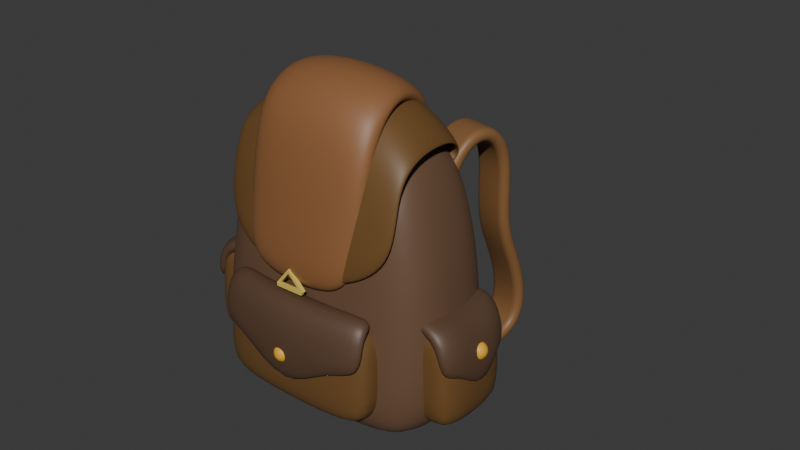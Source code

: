 # Source: 6_.blend_1_.blend  (saved by Blender 4.3.34; exported with 4.5.12 LTS)
import bpy
from mathutils import Matrix  # noqa: F401  (used for matrix-valued properties, if any)

bpy.ops.wm.read_factory_settings(use_empty=True)
scene = bpy.context.scene
scene.name = 'Scene'

# ---- collections
col_collection = bpy.data.collections.new('Collection'); scene.collection.children.link(col_collection)

# ---- materials (node trees are filled in below, after node groups)
mat_material_006 = bpy.data.materials.new('Material.006')
mat_material_008 = bpy.data.materials.new('Material.008')
mat_material = bpy.data.materials.new('Material')
mat_material.alpha_threshold = 0.0
mat_material.roughness = 0.5
mat_material.line_color = (0.0, 0.0, 0.0, 1.0)
mat_material_012 = bpy.data.materials.new('Material.012')
mat_material_003 = bpy.data.materials.new('Material.003')
mat_material_001 = bpy.data.materials.new('Material.001')
mat_material_014 = bpy.data.materials.new('Material.014')
mat_material_013 = bpy.data.materials.new('Material.013')
mat_material_015 = bpy.data.materials.new('Material.015')
mat_material_016 = bpy.data.materials.new('Material.016')
mat_material_017 = bpy.data.materials.new('Material.017')
mat_material_011 = bpy.data.materials.new('Material.011')
mat_material_010 = bpy.data.materials.new('Material.010')

# ---- material node trees
mat_material_006.use_nodes = True; mat_material_006.node_tree.nodes.clear()
_N = mat_material_006.node_tree.nodes; _L = mat_material_006.node_tree.links
n0 = _N.new('ShaderNodeBsdfPrincipled'); n0.name = 'Principled BSDF'; n0.location = (10, 300)
n0.inputs[0].default_value = (0.1456, 0.07781, 0.04354, 1.0)
n1 = _N.new('ShaderNodeOutputMaterial'); n1.name = 'Material Output'; n1.location = (300, 300)
_L.new(n0.outputs[0], n1.inputs[0])
n1.is_active_output = True
mat_material_008.use_nodes = True; mat_material_008.node_tree.nodes.clear()
_N = mat_material_008.node_tree.nodes; _L = mat_material_008.node_tree.links
n0 = _N.new('ShaderNodeBsdfPrincipled'); n0.name = 'Principled BSDF'; n0.location = (10, 300)
n0.inputs[0].default_value = (0.16, 0.07949, 0.024, 1.0)
n1 = _N.new('ShaderNodeOutputMaterial'); n1.name = 'Material Output'; n1.location = (300, 300)
_L.new(n0.outputs[0], n1.inputs[0])
n1.is_active_output = True
mat_material.use_nodes = True; mat_material.node_tree.nodes.clear()
_N = mat_material.node_tree.nodes; _L = mat_material.node_tree.links
n0 = _N.new('ShaderNodeOutputMaterial'); n0.name = 'Material Output'; n0.location = (300, 300)
n1 = _N.new('ShaderNodeBsdfPrincipled'); n1.name = 'Principled BSDF'; n1.location = (10, 300)
n1.inputs[0].default_value = (0.1601, 0.07993, 0.02408, 1.0)
n1.inputs[3].default_value = 1.45
_L.new(n1.outputs[0], n0.inputs[0])
n0.is_active_output = True
mat_material_012.use_nodes = True; mat_material_012.node_tree.nodes.clear()
_N = mat_material_012.node_tree.nodes; _L = mat_material_012.node_tree.links
n0 = _N.new('ShaderNodeBsdfPrincipled'); n0.name = 'Principled BSDF'; n0.location = (10, 300)
n0.inputs[0].default_value = (0.107, 0.05783, 0.03296, 1.0)
n1 = _N.new('ShaderNodeOutputMaterial'); n1.name = 'Material Output'; n1.location = (300, 300)
_L.new(n0.outputs[0], n1.inputs[0])
n1.is_active_output = True
mat_material_003.use_nodes = True; mat_material_003.node_tree.nodes.clear()
_N = mat_material_003.node_tree.nodes; _L = mat_material_003.node_tree.links
n0 = _N.new('ShaderNodeBsdfPrincipled'); n0.name = 'Principled BSDF'; n0.location = (10, 300)
n0.inputs[0].default_value = (0.107, 0.05783, 0.03296, 1.0)
n1 = _N.new('ShaderNodeOutputMaterial'); n1.name = 'Material Output'; n1.location = (300, 300)
_L.new(n0.outputs[0], n1.inputs[0])
n1.is_active_output = True
mat_material_001.use_nodes = True; mat_material_001.node_tree.nodes.clear()
_N = mat_material_001.node_tree.nodes; _L = mat_material_001.node_tree.links
n0 = _N.new('ShaderNodeBsdfPrincipled'); n0.name = 'Principled BSDF'; n0.location = (10, 300)
n0.inputs[0].default_value = (0.2774, 0.1215, 0.04501, 1.0)
n1 = _N.new('ShaderNodeOutputMaterial'); n1.name = 'Material Output'; n1.location = (300, 300)
_L.new(n0.outputs[0], n1.inputs[0])
n1.is_active_output = True
mat_material_014.use_nodes = True; mat_material_014.node_tree.nodes.clear()
_N = mat_material_014.node_tree.nodes; _L = mat_material_014.node_tree.links
n0 = _N.new('ShaderNodeBsdfPrincipled'); n0.name = 'Principled BSDF'; n0.location = (10, 300)
n0.inputs[0].default_value = (0.836, 0.4419, 0.03177, 1.0)
n1 = _N.new('ShaderNodeOutputMaterial'); n1.name = 'Material Output'; n1.location = (300, 300)
_L.new(n0.outputs[0], n1.inputs[0])
n1.is_active_output = True
mat_material_013.use_nodes = True; mat_material_013.node_tree.nodes.clear()
_N = mat_material_013.node_tree.nodes; _L = mat_material_013.node_tree.links
n0 = _N.new('ShaderNodeBsdfPrincipled'); n0.name = 'Principled BSDF'; n0.location = (10, 300)
n0.inputs[0].default_value = (0.8359, 0.4398, 0.03142, 1.0)
n1 = _N.new('ShaderNodeOutputMaterial'); n1.name = 'Material Output'; n1.location = (300, 300)
_L.new(n0.outputs[0], n1.inputs[0])
n1.is_active_output = True
mat_material_015.use_nodes = True; mat_material_015.node_tree.nodes.clear()
_N = mat_material_015.node_tree.nodes; _L = mat_material_015.node_tree.links
n0 = _N.new('ShaderNodeBsdfPrincipled'); n0.name = 'Principled BSDF'; n0.location = (10, 300)
n0.inputs[0].default_value = (0.7241, 0.5581, 0.1125, 1.0)
n1 = _N.new('ShaderNodeOutputMaterial'); n1.name = 'Material Output'; n1.location = (300, 300)
_L.new(n0.outputs[0], n1.inputs[0])
n1.is_active_output = True
mat_material_016.use_nodes = True; mat_material_016.node_tree.nodes.clear()
_N = mat_material_016.node_tree.nodes; _L = mat_material_016.node_tree.links
n0 = _N.new('ShaderNodeBsdfPrincipled'); n0.name = 'Principled BSDF'; n0.location = (10, 300)
n0.inputs[0].default_value = (0.724, 0.5564, 0.1122, 1.0)
n1 = _N.new('ShaderNodeOutputMaterial'); n1.name = 'Material Output'; n1.location = (300, 300)
_L.new(n0.outputs[0], n1.inputs[0])
n1.is_active_output = True
mat_material_017.use_nodes = True; mat_material_017.node_tree.nodes.clear()
_N = mat_material_017.node_tree.nodes; _L = mat_material_017.node_tree.links
n0 = _N.new('ShaderNodeBsdfPrincipled'); n0.name = 'Principled BSDF'; n0.location = (10, 300)
n0.inputs[0].default_value = (0.724, 0.5564, 0.1122, 1.0)
n1 = _N.new('ShaderNodeOutputMaterial'); n1.name = 'Material Output'; n1.location = (300, 300)
_L.new(n0.outputs[0], n1.inputs[0])
n1.is_active_output = True
mat_material_011.use_nodes = True; mat_material_011.node_tree.nodes.clear()
_N = mat_material_011.node_tree.nodes; _L = mat_material_011.node_tree.links
n0 = _N.new('ShaderNodeBsdfPrincipled'); n0.name = 'Principled BSDF'; n0.location = (10, 300)
n0.inputs[0].default_value = (0.237, 0.1147, 0.04219, 1.0)
n1 = _N.new('ShaderNodeOutputMaterial'); n1.name = 'Material Output'; n1.location = (300, 300)
_L.new(n0.outputs[0], n1.inputs[0])
n1.is_active_output = True
mat_material_010.use_nodes = True; mat_material_010.node_tree.nodes.clear()
_N = mat_material_010.node_tree.nodes; _L = mat_material_010.node_tree.links
n0 = _N.new('ShaderNodeBsdfPrincipled'); n0.name = 'Principled BSDF'; n0.location = (10, 300)
n0.inputs[0].default_value = (0.2372, 0.1146, 0.04219, 1.0)
n1 = _N.new('ShaderNodeOutputMaterial'); n1.name = 'Material Output'; n1.location = (300, 300)
_L.new(n0.outputs[0], n1.inputs[0])
n1.is_active_output = True

# ---- world
world_world = bpy.data.worlds.new('World'); scene.world = world_world
world_world.use_nodes = True; world_world.node_tree.nodes.clear()
_N = world_world.node_tree.nodes; _L = world_world.node_tree.links
n0 = _N.new('ShaderNodeOutputWorld'); n0.name = 'World Output'; n0.location = (300, 300)
n1 = _N.new('ShaderNodeBackground'); n1.name = 'Background'; n1.location = (10, 300)
n1.inputs[0].default_value = (0.05088, 0.05088, 0.05088, 1.0)
_L.new(n1.outputs[0], n0.inputs[0])
n0.is_active_output = True
world_world.color = (0.05088, 0.05088, 0.05088)
world_world.sun_shadow_jitter_overblur = 0.0

# ---- meshes
me_cube = bpy.data.meshes.new('Cube')
me_cube.from_pydata([(0.6502, 0.4235, 0.6952), (0.752, 0.4141, -0.9884), (0.6502, -0.2923, 0.6952), (0.752, -0.4141, -0.9884), (-0.6462, 0.4235, 0.6952), (-0.748, 0.4141, -0.9884), (-0.6462, -0.2923, 0.6952), (-0.748, -0.4141, -0.9884), (0.005249, 0.4601, -1.026), (0.004838, -0.318, 0.8444), (0.005249, -0.4601, -1.026), (0.004838, 0.4639, 0.8444), (0.8086, 0.4603, -0.4244), (-0.8059, -0.4311, -0.4244), (0.8086, -0.4311, -0.4244), (-0.8059, 0.4603, -0.4244), (0.005167, 0.5495, -0.4244), (0.005167, -0.5203, -0.4244), (-0.832, 9.313e-10, -1.026), (0.7095, 0.07292, 0.8444), (-0.7065, 0.07292, 0.8444), (0.8346, -1.397e-09, -1.026), (0.005249, -1.397e-09, -1.102), (0.004756, 0.08751, 1.143), (0.9688, 0.01458, -0.4244), (-0.9686, 0.01458, -0.4244), (-0.8176, -0.2586, -1.02), (-0.4645, 0.4523, -1.02), (0.8172, 0.4523, -0.8323), (-0.7437, -0.3687, 0.2191), (0.8172, -0.4486, -0.8323), (-0.8144, 0.4523, -0.8323), (-0.3941, -0.3137, 0.8188), (0.6994, -0.148, 0.8188), (0.4722, -0.4523, -1.02), (-0.6963, 0.2913, 0.8188), (0.4014, 0.457, 0.8188), (0.8205, 0.2586, -1.02), (0.4722, 0.4523, -1.02), (0.4014, -0.3137, 0.8188), (-0.4645, -0.4523, -1.02), (-0.3941, 0.457, 0.8188), (0.005239, 0.5403, -0.8372), (0.005249, -0.2646, -1.093), (0.005239, -0.5367, -0.8372), (0.004766, -0.1313, 1.105), (0.7467, 0.4543, 0.2191), (-0.8144, -0.4486, -0.8323), (0.7467, -0.3687, 0.2191), (-0.7437, 0.4543, 0.2191), (0.005003, 0.5347, 0.2384), (0.005003, -0.4472, 0.2384), (0.4679, -0.5091, -0.4244), (-0.4604, 0.5383, -0.4244), (0.4679, 0.5383, -0.4244), (0.9487, -0.2417, -0.4244), (-0.9482, 0.2709, -0.4244), (-0.4604, -0.5091, -0.4244), (-0.8176, 0.2586, -1.02), (0.6994, 0.2913, 0.8188), (-0.6963, -0.148, 0.8188), (0.8205, -0.2586, -1.02), (0.005249, 0.2646, -1.093), (0.004766, 0.3027, 1.105), (0.9487, 0.2709, -0.4244), (-0.9482, -0.2417, -0.4244), (-0.9751, 0.001823, -0.8372), (0.9754, 0.001823, -0.8372), (0.3966, 0.08568, 1.105), (-0.4754, -1.397e-09, -1.093), (0.8895, 0.04375, 0.2384), (0.4829, -1.397e-09, -1.093), (-0.8887, 0.04375, 0.2384), (-0.3895, 0.08568, 1.105), (-0.3889, -0.1328, 1.069), (-0.4287, -0.4376, 0.2336), (-0.8708, 0.2823, 0.2336), (0.4803, -0.2631, -1.084), (0.8718, -0.1952, 0.2336), (0.4361, 0.5246, 0.2336), (-0.4287, 0.5246, 0.2336), (-0.4727, -0.2631, -1.084), (0.4361, -0.4376, 0.2336), (0.3961, -0.1328, 1.069), (0.4784, -0.5256, -0.836), (-0.4708, 0.5293, -0.836), (0.4784, 0.5293, -0.836), (0.9556, -0.2602, -0.836), (-0.9549, 0.2639, -0.836), (-0.4708, -0.5256, -0.836), (-0.9549, -0.2602, -0.836), (0.9556, 0.2639, -0.836), (0.3961, 0.3006, 1.069), (-0.4727, 0.2631, -1.084), (0.8718, 0.2823, 0.2336), (0.4803, 0.2631, -1.084), (-0.8708, -0.1952, 0.2336), (-0.3889, 0.3006, 1.069), (-0.7752, -0.4003, -0.1071), (0.7781, 0.4573, -0.1071), (0.7781, -0.4003, -0.1071), (-0.7752, 0.4573, -0.1071), (0.005086, 0.5422, -0.0976), (0.005086, -0.4842, -0.0976), (0.9297, 0.02897, -0.0976), (-0.9292, 0.02897, -0.0976), (-0.4448, -0.4739, -0.09998), (-0.91, 0.2765, -0.09998), (0.9108, -0.2188, -0.09998), (0.4522, 0.5316, -0.09998), (-0.4448, 0.5316, -0.09998), (0.4522, -0.4739, -0.09998), (0.9108, 0.2765, -0.09998), (-0.91, -0.2188, -0.09998)], [], [(23, 73, 74, 45), (73, 20, 60, 74), (74, 60, 6, 32), (45, 74, 32, 9), (103, 51, 75, 106), (51, 9, 32, 75), (75, 32, 6, 29), (106, 75, 29, 98), (105, 72, 76, 107), (72, 20, 35, 76), (76, 35, 4, 49), (107, 76, 49, 101), (22, 71, 77, 43), (71, 21, 61, 77), (77, 61, 3, 34), (43, 77, 34, 10), (104, 70, 78, 108), (70, 19, 33, 78), (78, 33, 2, 48), (108, 78, 48, 100), (102, 50, 79, 109), (50, 11, 36, 79), (79, 36, 0, 46), (109, 79, 46, 99), (101, 49, 80, 110), (49, 4, 41, 80), (80, 41, 11, 50), (110, 80, 50, 102), (18, 69, 81, 26), (69, 22, 43, 81), (81, 43, 10, 40), (26, 81, 40, 7), (100, 48, 82, 111), (48, 2, 39, 82), (82, 39, 9, 51), (111, 82, 51, 103), (19, 68, 83, 33), (68, 23, 45, 83), (83, 45, 9, 39), (33, 83, 39, 2), (3, 30, 84, 34), (30, 14, 52, 84), (84, 52, 17, 44), (34, 84, 44, 10), (5, 31, 85, 27), (31, 15, 53, 85), (85, 53, 16, 42), (27, 85, 42, 8), (8, 42, 86, 38), (42, 16, 54, 86), (86, 54, 12, 28), (38, 86, 28, 1), (21, 67, 87, 61), (67, 24, 55, 87), (87, 55, 14, 30), (61, 87, 30, 3), (18, 66, 88, 58), (66, 25, 56, 88), (88, 56, 15, 31), (58, 88, 31, 5), (10, 44, 89, 40), (44, 17, 57, 89), (89, 57, 13, 47), (40, 89, 47, 7), (7, 47, 90, 26), (47, 13, 65, 90), (90, 65, 25, 66), (26, 90, 66, 18), (1, 28, 91, 37), (28, 12, 64, 91), (91, 64, 24, 67), (37, 91, 67, 21), (0, 36, 92, 59), (36, 11, 63, 92), (92, 63, 23, 68), (59, 92, 68, 19), (5, 27, 93, 58), (27, 8, 62, 93), (93, 62, 22, 69), (58, 93, 69, 18), (99, 46, 94, 112), (46, 0, 59, 94), (94, 59, 19, 70), (112, 94, 70, 104), (8, 38, 95, 62), (38, 1, 37, 95), (95, 37, 21, 71), (62, 95, 71, 22), (98, 29, 96, 113), (29, 6, 60, 96), (96, 60, 20, 72), (113, 96, 72, 105), (11, 41, 97, 63), (41, 4, 35, 97), (97, 35, 20, 73), (63, 97, 73, 23), (65, 113, 105, 25), (13, 98, 113, 65), (64, 112, 104, 24), (12, 99, 112, 64), (52, 111, 103, 17), (14, 100, 111, 52), (53, 110, 102, 16), (15, 101, 110, 53), (54, 109, 99, 12), (16, 102, 109, 54), (55, 108, 100, 14), (24, 104, 108, 55), (56, 107, 101, 15), (25, 105, 107, 56), (57, 106, 98, 13), (17, 103, 106, 57)])
me_cube.polygons.foreach_set('use_smooth', [True] * 112)
_uv = me_cube.uv_layers.new(name='UVMap')
_uv.uv.foreach_set('vector', [0.7493, 0.625, 0.812, 0.625, 0.812, 0.6875, 0.7493, 0.6875, 0.812, 0.625, 0.875, 0.625, 0.875, 0.6875, 0.812, 0.6875, 0.812, 0.6875, 0.875, 0.6875, 0.875, 0.75, 0.812, 0.75, 0.7493, 0.6875, 0.812, 0.6875, 0.812, 0.75, 0.749, 0.75, 0.4889, 0.8743, 0.5284, 0.8743, 0.5279, 0.937, 0.4876, 0.937, 0.5284, 0.8743, 0.625, 0.874, 0.625, 0.937, 0.5279, 0.937, 0.5279, 0.937, 0.625, 0.937, 0.625, 1.0, 0.5253, 1.0, 0.4876, 0.937, 0.5279, 0.937, 0.5253, 1.0, 0.4748, 1.0, 0.4889, 0.125, 0.5284, 0.125, 0.5284, 0.1875, 0.4889, 0.1875, 0.5284, 0.125, 0.625, 0.125, 0.625, 0.1875, 0.5284, 0.1875, 0.5284, 0.1875, 0.625, 0.1875, 0.625, 0.25, 0.5284, 0.2502, 0.4889, 0.1875, 0.5284, 0.1875, 0.5284, 0.2502, 0.4889, 0.2502, 0.2507, 0.625, 0.3114, 0.625, 0.3117, 0.6875, 0.2507, 0.6875, 0.3114, 0.625, 0.3628, 0.625, 0.3638, 0.6875, 0.3117, 0.6875, 0.3117, 0.6875, 0.3638, 0.6875, 0.375, 0.75, 0.313, 0.75, 0.2507, 0.6875, 0.3117, 0.6875, 0.313, 0.75, 0.251, 0.75, 0.4881, 0.625, 0.5268, 0.625, 0.5271, 0.6875, 0.4882, 0.6875, 0.5268, 0.625, 0.6124, 0.625, 0.6135, 0.6875, 0.5271, 0.6875, 0.5271, 0.6875, 0.6135, 0.6875, 0.625, 0.75, 0.5281, 0.7498, 0.4882, 0.6875, 0.5271, 0.6875, 0.5281, 0.7498, 0.4887, 0.7498, 0.4889, 0.3757, 0.5284, 0.3757, 0.5284, 0.438, 0.4889, 0.438, 0.5284, 0.3757, 0.625, 0.376, 0.625, 0.438, 0.5284, 0.438, 0.5284, 0.438, 0.625, 0.438, 0.625, 0.5, 0.5281, 0.5002, 0.4889, 0.438, 0.5284, 0.438, 0.5281, 0.5002, 0.4887, 0.5002, 0.4889, 0.2502, 0.5284, 0.2502, 0.5284, 0.313, 0.4889, 0.313, 0.5284, 0.2502, 0.625, 0.25, 0.625, 0.313, 0.5284, 0.313, 0.5284, 0.313, 0.625, 0.313, 0.625, 0.376, 0.5284, 0.3757, 0.4889, 0.313, 0.5284, 0.313, 0.5284, 0.3757, 0.4889, 0.3757, 0.125, 0.625, 0.188, 0.625, 0.188, 0.6875, 0.125, 0.6875, 0.188, 0.625, 0.2507, 0.625, 0.2507, 0.6875, 0.188, 0.6875, 0.188, 0.6875, 0.2507, 0.6875, 0.251, 0.75, 0.188, 0.75, 0.125, 0.6875, 0.188, 0.6875, 0.188, 0.75, 0.125, 0.75, 0.4887, 0.7498, 0.5281, 0.7498, 0.5284, 0.812, 0.4889, 0.812, 0.5281, 0.7498, 0.625, 0.75, 0.625, 0.812, 0.5284, 0.812, 0.5284, 0.812, 0.625, 0.812, 0.625, 0.874, 0.5284, 0.8743, 0.4889, 0.812, 0.5284, 0.812, 0.5284, 0.8743, 0.4889, 0.8743, 0.6124, 0.625, 0.6855, 0.625, 0.6857, 0.6875, 0.6135, 0.6875, 0.6855, 0.625, 0.7493, 0.625, 0.7493, 0.6875, 0.6857, 0.6875, 0.6857, 0.6875, 0.7493, 0.6875, 0.749, 0.75, 0.687, 0.75, 0.6135, 0.6875, 0.6857, 0.6875, 0.687, 0.75, 0.625, 0.75, 0.375, 0.75, 0.4031, 0.7498, 0.4034, 0.812, 0.375, 0.812, 0.4031, 0.7498, 0.4504, 0.7498, 0.4504, 0.812, 0.4034, 0.812, 0.4034, 0.812, 0.4504, 0.812, 0.4504, 0.8743, 0.4034, 0.8743, 0.375, 0.812, 0.4034, 0.812, 0.4034, 0.8743, 0.375, 0.874, 0.375, 0.25, 0.4034, 0.2502, 0.4034, 0.313, 0.375, 0.313, 0.4034, 0.2502, 0.4504, 0.2502, 0.4504, 0.313, 0.4034, 0.313, 0.4034, 0.313, 0.4504, 0.313, 0.4504, 0.3757, 0.4034, 0.3757, 0.375, 0.313, 0.4034, 0.313, 0.4034, 0.3757, 0.375, 0.376, 0.375, 0.376, 0.4034, 0.3757, 0.4034, 0.438, 0.375, 0.438, 0.4034, 0.3757, 0.4504, 0.3757, 0.4504, 0.438, 0.4034, 0.438, 0.4034, 0.438, 0.4504, 0.438, 0.4504, 0.5002, 0.4031, 0.5002, 0.375, 0.438, 0.4034, 0.438, 0.4031, 0.5002, 0.375, 0.5, 0.3628, 0.625, 0.4019, 0.625, 0.4021, 0.6875, 0.3638, 0.6875, 0.4019, 0.625, 0.4504, 0.625, 0.4504, 0.6875, 0.4021, 0.6875, 0.4021, 0.6875, 0.4504, 0.6875, 0.4504, 0.7498, 0.4031, 0.7498, 0.3638, 0.6875, 0.4021, 0.6875, 0.4031, 0.7498, 0.375, 0.75, 0.375, 0.125, 0.4034, 0.125, 0.4034, 0.1875, 0.375, 0.1875, 0.4034, 0.125, 0.4504, 0.125, 0.4504, 0.1875, 0.4034, 0.1875, 0.4034, 0.1875, 0.4504, 0.1875, 0.4504, 0.2502, 0.4034, 0.2502, 0.375, 0.1875, 0.4034, 0.1875, 0.4034, 0.2502, 0.375, 0.25, 0.375, 0.874, 0.4034, 0.8743, 0.4029, 0.937, 0.375, 0.937, 0.4034, 0.8743, 0.4504, 0.8743, 0.4483, 0.937, 0.4029, 0.937, 0.4029, 0.937, 0.4483, 0.937, 0.4256, 1.0, 0.4003, 1.0, 0.375, 0.937, 0.4029, 0.937, 0.4003, 1.0, 0.375, 1.0, 0.375, 0.0, 0.4003, 0.0, 0.4029, 0.0625, 0.375, 0.0625, 0.4003, 0.0, 0.4256, 0.0, 0.4483, 0.0625, 0.4029, 0.0625, 0.4029, 0.0625, 0.4483, 0.0625, 0.4504, 0.125, 0.4034, 0.125, 0.375, 0.0625, 0.4029, 0.0625, 0.4034, 0.125, 0.375, 0.125, 0.375, 0.5, 0.4031, 0.5002, 0.4021, 0.5625, 0.3638, 0.5625, 0.4031, 0.5002, 0.4504, 0.5002, 0.4504, 0.5625, 0.4021, 0.5625, 0.4021, 0.5625, 0.4504, 0.5625, 0.4504, 0.625, 0.4019, 0.625, 0.3638, 0.5625, 0.4021, 0.5625, 0.4019, 0.625, 0.3628, 0.625, 0.625, 0.5, 0.687, 0.5, 0.6857, 0.5625, 0.6135, 0.5625, 0.687, 0.5, 0.749, 0.5, 0.7493, 0.5625, 0.6857, 0.5625, 0.6857, 0.5625, 0.7493, 0.5625, 0.7493, 0.625, 0.6855, 0.625, 0.6135, 0.5625, 0.6857, 0.5625, 0.6855, 0.625, 0.6124, 0.625, 0.125, 0.5, 0.188, 0.5, 0.188, 0.5625, 0.125, 0.5625, 0.188, 0.5, 0.251, 0.5, 0.2507, 0.5625, 0.188, 0.5625, 0.188, 0.5625, 0.2507, 0.5625, 0.2507, 0.625, 0.188, 0.625, 0.125, 0.5625, 0.188, 0.5625, 0.188, 0.625, 0.125, 0.625, 0.4887, 0.5002, 0.5281, 0.5002, 0.5271, 0.5625, 0.4882, 0.5625, 0.5281, 0.5002, 0.625, 0.5, 0.6135, 0.5625, 0.5271, 0.5625, 0.5271, 0.5625, 0.6135, 0.5625, 0.6124, 0.625, 0.5268, 0.625, 0.4882, 0.5625, 0.5271, 0.5625, 0.5268, 0.625, 0.4881, 0.625, 0.251, 0.5, 0.313, 0.5, 0.3117, 0.5625, 0.2507, 0.5625, 0.313, 0.5, 0.375, 0.5, 0.3638, 0.5625, 0.3117, 0.5625, 0.3117, 0.5625, 0.3638, 0.5625, 0.3628, 0.625, 0.3114, 0.625, 0.2507, 0.5625, 0.3117, 0.5625, 0.3114, 0.625, 0.2507, 0.625, 0.4748, 0.0, 0.5253, 0.0, 0.5279, 0.0625, 0.4876, 0.0625, 0.5253, 0.0, 0.625, 0.0, 0.625, 0.0625, 0.5279, 0.0625, 0.5279, 0.0625, 0.625, 0.0625, 0.625, 0.125, 0.5284, 0.125, 0.4876, 0.0625, 0.5279, 0.0625, 0.5284, 0.125, 0.4889, 0.125, 0.749, 0.5, 0.812, 0.5, 0.812, 0.5625, 0.7493, 0.5625, 0.812, 0.5, 0.875, 0.5, 0.875, 0.5625, 0.812, 0.5625, 0.812, 0.5625, 0.875, 0.5625, 0.875, 0.625, 0.812, 0.625, 0.7493, 0.5625, 0.812, 0.5625, 0.812, 0.625, 0.7493, 0.625, 0.4483, 0.0625, 0.4876, 0.0625, 0.4889, 0.125, 0.4504, 0.125, 0.4256, 0.0, 0.4748, 0.0, 0.4876, 0.0625, 0.4483, 0.0625, 0.4504, 0.5625, 0.4882, 0.5625, 0.4881, 0.625, 0.4504, 0.625, 0.4504, 0.5002, 0.4887, 0.5002, 0.4882, 0.5625, 0.4504, 0.5625, 0.4504, 0.812, 0.4889, 0.812, 0.4889, 0.8743, 0.4504, 0.8743, 0.4504, 0.7498, 0.4887, 0.7498, 0.4889, 0.812, 0.4504, 0.812, 0.4504, 0.313, 0.4889, 0.313, 0.4889, 0.3757, 0.4504, 0.3757, 0.4504, 0.2502, 0.4889, 0.2502, 0.4889, 0.313, 0.4504, 0.313, 0.4504, 0.438, 0.4889, 0.438, 0.4887, 0.5002, 0.4504, 0.5002, 0.4504, 0.3757, 0.4889, 0.3757, 0.4889, 0.438, 0.4504, 0.438, 0.4504, 0.6875, 0.4882, 0.6875, 0.4887, 0.7498, 0.4504, 0.7498, 0.4504, 0.625, 0.4881, 0.625, 0.4882, 0.6875, 0.4504, 0.6875, 0.4504, 0.1875, 0.4889, 0.1875, 0.4889, 0.2502, 0.4504, 0.2502, 0.4504, 0.125, 0.4889, 0.125, 0.4889, 0.1875, 0.4504, 0.1875, 0.4483, 0.937, 0.4876, 0.937, 0.4748, 1.0, 0.4256, 1.0, 0.4504, 0.8743, 0.4889, 0.8743, 0.4876, 0.937, 0.4483, 0.937])
me_cube.materials.append(mat_material_006)
me_cube.use_mirror_vertex_groups = False
me_cube.update()
me_cube_001 = bpy.data.meshes.new('Cube.001')
me_cube_001.from_pydata([(0.8086, 0.4603, -0.4244), (-0.8059, -0.4311, -0.4244), (0.8086, -0.4311, -0.4244), (-0.8059, 0.4603, -0.4244), (0.005167, 0.5495, -0.4244), (0.005167, -0.5203, -0.4244), (0.8172, 0.4523, -0.8323), (0.8172, -0.4486, -0.8323), (-0.8144, 0.4523, -0.8323), (0.005239, 0.5403, -0.8372), (0.005239, -0.5367, -0.8372), (-0.8144, -0.4486, -0.8323), (0.4679, -0.5091, -0.4244), (-0.4604, 0.5383, -0.4244), (0.4679, 0.5383, -0.4244), (-0.4604, -0.5091, -0.4244), (0.4784, -0.5256, -0.836), (-0.4708, 0.5293, -0.836), (0.4784, 0.5293, -0.836), (-0.4708, -0.5256, -0.836), (-0.7752, -0.4003, -0.1071), (0.7781, 0.4573, -0.1071), (0.7781, -0.4003, -0.1071), (-0.7752, 0.4573, -0.1071), (0.005086, 0.5422, -0.0976), (0.005086, -0.4842, -0.0976), (-0.4448, -0.4739, -0.09998), (0.4522, 0.5316, -0.09998), (-0.4448, 0.5316, -0.09998), (0.4522, -0.4739, -0.09998), (-0.8059, -0.2679, -0.4244), (0.8086, -0.2679, -0.4244), (0.8172, -0.2854, -0.8323), (0.005239, -0.3735, -0.8372), (-0.8144, -0.2854, -0.8323), (0.4784, -0.3625, -0.836), (-0.4708, -0.3625, -0.836), (-0.7752, -0.2371, -0.1071), (0.7781, -0.2371, -0.1071), (0.005086, -0.321, -0.0976), (-0.4448, -0.3107, -0.09998), (0.4522, -0.3107, -0.09998), (-0.8059, -0.1392, -0.4244), (0.8086, -0.1392, -0.4244), (0.8172, -0.1567, -0.8323), (0.005239, -0.2448, -0.8372), (-0.8144, -0.1567, -0.8323), (0.4784, -0.2338, -0.836), (-0.4708, -0.2338, -0.836), (-0.7752, -0.1084, -0.1071), (0.7781, -0.1084, -0.1071), (0.005086, -0.1923, -0.0976), (-0.4448, -0.182, -0.09998), (0.4522, -0.182, -0.09998)], [], [(7, 2, 12, 16), (16, 12, 5, 10), (8, 3, 13, 17), (17, 13, 4, 9), (9, 4, 14, 18), (18, 14, 0, 6), (10, 5, 15, 19), (19, 15, 1, 11), (12, 29, 25, 5), (2, 22, 29, 12), (13, 28, 24, 4), (3, 23, 28, 13), (14, 27, 21, 0), (4, 24, 27, 14), (15, 26, 20, 1), (5, 25, 26, 15), (26, 25, 39, 40), (11, 1, 30, 34), (19, 11, 34, 36), (29, 22, 38, 41), (22, 2, 31, 38), (1, 20, 37, 30), (16, 10, 33, 35), (10, 19, 36, 33), (2, 7, 32, 31), (20, 26, 40, 37), (7, 16, 35, 32), (25, 29, 41, 39), (37, 40, 52, 49), (31, 32, 44, 43), (30, 37, 49, 42), (35, 33, 45, 47), (40, 39, 51, 52), (34, 30, 42, 46), (39, 41, 53, 51), (33, 36, 48, 45), (38, 31, 43, 50), (41, 38, 50, 53), (36, 34, 46, 48), (32, 35, 47, 44)])
me_cube_001.polygons.foreach_set('use_smooth', [True] * 40)
_uv = me_cube_001.uv_layers.new(name='UVMap')
_uv.uv.foreach_set('vector', [0.4031, 0.7498, 0.4504, 0.7498, 0.4504, 0.812, 0.4034, 0.812, 0.4034, 0.812, 0.4504, 0.812, 0.4504, 0.8743, 0.4034, 0.8743, 0.4034, 0.2502, 0.4504, 0.2502, 0.4504, 0.313, 0.4034, 0.313, 0.4034, 0.313, 0.4504, 0.313, 0.4504, 0.3757, 0.4034, 0.3757, 0.4034, 0.3757, 0.4504, 0.3757, 0.4504, 0.438, 0.4034, 0.438, 0.4034, 0.438, 0.4504, 0.438, 0.4504, 0.5002, 0.4031, 0.5002, 0.4034, 0.8743, 0.4504, 0.8743, 0.4483, 0.937, 0.4029, 0.937, 0.4029, 0.937, 0.4483, 0.937, 0.4256, 1.0, 0.4003, 1.0, 0.4504, 0.812, 0.4889, 0.812, 0.4889, 0.8743, 0.4504, 0.8743, 0.4504, 0.7498, 0.4887, 0.7498, 0.4889, 0.812, 0.4504, 0.812, 0.4504, 0.313, 0.4889, 0.313, 0.4889, 0.3757, 0.4504, 0.3757, 0.4504, 0.2502, 0.4889, 0.2502, 0.4889, 0.313, 0.4504, 0.313, 0.4504, 0.438, 0.4889, 0.438, 0.4887, 0.5002, 0.4504, 0.5002, 0.4504, 0.3757, 0.4889, 0.3757, 0.4889, 0.438, 0.4504, 0.438, 0.4483, 0.937, 0.4876, 0.937, 0.4748, 1.0, 0.4256, 1.0, 0.4504, 0.8743, 0.4889, 0.8743, 0.4876, 0.937, 0.4483, 0.937, 0.4876, 0.937, 0.4889, 0.8743, 0.4889, 0.8743, 0.4876, 0.937, 0.4003, 1.0, 0.4256, 1.0, 0.4256, 1.0, 0.4003, 1.0, 0.4029, 0.937, 0.4003, 1.0, 0.4003, 1.0, 0.4029, 0.937, 0.4889, 0.812, 0.4887, 0.7498, 0.4887, 0.7498, 0.4889, 0.812, 0.4887, 0.7498, 0.4504, 0.7498, 0.4504, 0.7498, 0.4887, 0.7498, 0.4256, 1.0, 0.4748, 1.0, 0.4748, 1.0, 0.4256, 1.0, 0.4034, 0.812, 0.4034, 0.8743, 0.4034, 0.8743, 0.4034, 0.812, 0.4034, 0.8743, 0.4029, 0.937, 0.4029, 0.937, 0.4034, 0.8743, 0.4504, 0.7498, 0.4031, 0.7498, 0.4031, 0.7498, 0.4504, 0.7498, 0.4748, 1.0, 0.4876, 0.937, 0.4876, 0.937, 0.4748, 1.0, 0.4031, 0.7498, 0.4034, 0.812, 0.4034, 0.812, 0.4031, 0.7498, 0.4889, 0.8743, 0.4889, 0.812, 0.4889, 0.812, 0.4889, 0.8743, 0.4748, 1.0, 0.4876, 0.937, 0.4876, 0.937, 0.4748, 1.0, 0.4504, 0.7498, 0.4031, 0.7498, 0.4031, 0.7498, 0.4504, 0.7498, 0.4256, 1.0, 0.4748, 1.0, 0.4748, 1.0, 0.4256, 1.0, 0.4034, 0.812, 0.4034, 0.8743, 0.4034, 0.8743, 0.4034, 0.812, 0.4876, 0.937, 0.4889, 0.8743, 0.4889, 0.8743, 0.4876, 0.937, 0.4003, 1.0, 0.4256, 1.0, 0.4256, 1.0, 0.4003, 1.0, 0.4889, 0.8743, 0.4889, 0.812, 0.4889, 0.812, 0.4889, 0.8743, 0.4034, 0.8743, 0.4029, 0.937, 0.4029, 0.937, 0.4034, 0.8743, 0.4887, 0.7498, 0.4504, 0.7498, 0.4504, 0.7498, 0.4887, 0.7498, 0.4889, 0.812, 0.4887, 0.7498, 0.4887, 0.7498, 0.4889, 0.812, 0.4029, 0.937, 0.4003, 1.0, 0.4003, 1.0, 0.4029, 0.937, 0.4031, 0.7498, 0.4034, 0.812, 0.4034, 0.812, 0.4031, 0.7498])
me_cube_001.materials.append(mat_material_008)
me_cube_001.use_mirror_vertex_groups = False
me_cube_001.update()
me_cube_002 = bpy.data.meshes.new('Cube.002')
me_cube_002.from_pydata([(0.6502, 0.4235, 0.6952), (0.7262, -0.2923, 0.6679), (-0.6462, 0.4235, 0.6952), (-0.7183, -0.2923, 0.7218), (0.004838, -0.318, 0.8444), (0.004838, 0.4639, 0.8444), (0.7095, 0.07292, 0.8444), (-0.7065, 0.07292, 0.8444), (0.004756, 0.08751, 1.143), (-0.7741, -0.3687, 0.1849), (-0.3941, -0.3137, 0.8188), (0.7336, -0.148, 0.8264), (-0.6963, 0.2913, 0.8188), (0.4014, 0.457, 0.8188), (0.4014, -0.3137, 0.8188), (-0.3941, 0.457, 0.8188), (0.004766, -0.1313, 1.105), (0.7695, -0.3687, 0.1872), (0.001496, -0.4386, 0.2876), (0.6994, 0.2913, 0.8188), (-0.7343, -0.148, 0.8416), (0.004766, 0.3027, 1.105), (0.3966, 0.08568, 1.105), (-0.3895, 0.08568, 1.105), (-0.3889, -0.1328, 1.069), (-0.449, -0.4252, 0.306), (0.4324, -0.4209, 0.3286), (0.3961, -0.1328, 1.069), (0.3961, 0.3006, 1.069), (-0.3889, 0.3006, 1.069), (0.005086, -0.4842, -0.0976), (-0.4334, -0.4739, -0.0582), (0.3762, -0.4739, -0.0506), (0.6502, 0.3005, 0.636), (-0.6462, 0.3005, 0.636), (0.004838, 0.3408, 0.7851), (0.4014, 0.334, 0.7596), (-0.3941, 0.334, 0.7596)], [], [(8, 23, 24, 16), (23, 7, 20, 24), (24, 20, 3, 10), (16, 24, 10, 4), (30, 18, 25, 31), (18, 4, 10, 25), (25, 10, 3, 9), (31, 25, 9), (17, 26, 32), (17, 1, 14, 26), (26, 14, 4, 18), (32, 26, 18, 30), (6, 22, 27, 11), (22, 8, 16, 27), (27, 16, 4, 14), (11, 27, 14, 1), (0, 13, 28, 19), (13, 5, 21, 28), (28, 21, 8, 22), (19, 28, 22, 6), (5, 15, 29, 21), (15, 2, 12, 29), (29, 12, 7, 23), (21, 29, 23, 8), (13, 0, 33, 36), (2, 15, 37, 34), (5, 13, 36, 35), (15, 5, 35, 37)])
me_cube_002.polygons.foreach_set('use_smooth', [True] * 28)
_uv = me_cube_002.uv_layers.new(name='UVMap')
_uv.uv.foreach_set('vector', [0.7493, 0.625, 0.812, 0.625, 0.812, 0.6875, 0.7493, 0.6875, 0.812, 0.625, 0.875, 0.625, 0.875, 0.6875, 0.812, 0.6875, 0.812, 0.6875, 0.875, 0.6875, 0.875, 0.75, 0.812, 0.75, 0.7493, 0.6875, 0.812, 0.6875, 0.812, 0.75, 0.749, 0.75, 0.4889, 0.8743, 0.5284, 0.8743, 0.5279, 0.937, 0.4876, 0.937, 0.5284, 0.8743, 0.625, 0.874, 0.625, 0.937, 0.5279, 0.937, 0.5279, 0.937, 0.625, 0.937, 0.625, 1.0, 0.5253, 1.0, 0.4876, 0.937, 0.5279, 0.937, 0.5253, 1.0, 0.5281, 0.7498, 0.5284, 0.812, 0.4889, 0.812, 0.5281, 0.7498, 0.625, 0.75, 0.625, 0.812, 0.5284, 0.812, 0.5284, 0.812, 0.625, 0.812, 0.625, 0.874, 0.5284, 0.8743, 0.4889, 0.812, 0.5284, 0.812, 0.5284, 0.8743, 0.4889, 0.8743, 0.6124, 0.625, 0.6855, 0.625, 0.6857, 0.6875, 0.6135, 0.6875, 0.6855, 0.625, 0.7493, 0.625, 0.7493, 0.6875, 0.6857, 0.6875, 0.6857, 0.6875, 0.7493, 0.6875, 0.749, 0.75, 0.687, 0.75, 0.6135, 0.6875, 0.6857, 0.6875, 0.687, 0.75, 0.625, 0.75, 0.625, 0.5, 0.687, 0.5, 0.6857, 0.5625, 0.6135, 0.5625, 0.687, 0.5, 0.749, 0.5, 0.7493, 0.5625, 0.6857, 0.5625, 0.6857, 0.5625, 0.7493, 0.5625, 0.7493, 0.625, 0.6855, 0.625, 0.6135, 0.5625, 0.6857, 0.5625, 0.6855, 0.625, 0.6124, 0.625, 0.749, 0.5, 0.812, 0.5, 0.812, 0.5625, 0.7493, 0.5625, 0.812, 0.5, 0.875, 0.5, 0.875, 0.5625, 0.812, 0.5625, 0.812, 0.5625, 0.875, 0.5625, 0.875, 0.625, 0.812, 0.625, 0.7493, 0.5625, 0.812, 0.5625, 0.812, 0.625, 0.7493, 0.625, 0.687, 0.5, 0.625, 0.5, 0.625, 0.5, 0.687, 0.5, 0.875, 0.5, 0.812, 0.5, 0.812, 0.5, 0.875, 0.5, 0.749, 0.5, 0.687, 0.5, 0.687, 0.5, 0.749, 0.5, 0.812, 0.5, 0.749, 0.5, 0.749, 0.5, 0.812, 0.5])
me_cube_002.materials.append(mat_material)
me_cube_002.use_mirror_x = True
me_cube_002.use_mirror_vertex_groups = False
me_cube_002.update()
me_cube_003 = bpy.data.meshes.new('Cube.003')
me_cube_003.from_pydata([(-0.8059, -0.4311, -0.4244), (0.8086, -0.4311, -0.4244), (-0.002808, -0.5195, -0.7585), (0.4679, -0.5091, -0.4244), (-0.4604, -0.5091, -0.4244), (-0.7752, -0.4003, -0.1071), (0.7781, -0.4003, -0.1071), (0.005086, -0.585, -0.0834), (-0.4448, -0.4739, -0.09998), (0.4522, -0.4739, -0.09998), (-0.7752, -0.2371, -0.1071), (0.7781, -0.2371, -0.1071), (0.005086, -0.321, -0.0976), (-0.4448, -0.3107, -0.09998), (0.4522, -0.3107, -0.09998)], [], [(3, 9, 7, 2), (1, 6, 9, 3), (4, 8, 5, 0), (2, 7, 8, 4), (8, 7, 12, 13), (9, 6, 11, 14), (5, 8, 13, 10), (7, 9, 14, 12)])
me_cube_003.polygons.foreach_set('use_smooth', [True] * 8)
_uv = me_cube_003.uv_layers.new(name='UVMap')
_uv.uv.foreach_set('vector', [0.4504, 0.812, 0.4889, 0.812, 0.4889, 0.8743, 0.4504, 0.8743, 0.4504, 0.7498, 0.4887, 0.7498, 0.4889, 0.812, 0.4504, 0.812, 0.4483, 0.937, 0.4876, 0.937, 0.4748, 1.0, 0.4256, 1.0, 0.4504, 0.8743, 0.4889, 0.8743, 0.4876, 0.937, 0.4483, 0.937, 0.4876, 0.937, 0.4889, 0.8743, 0.4889, 0.8743, 0.4876, 0.937, 0.4889, 0.812, 0.4887, 0.7498, 0.4887, 0.7498, 0.4889, 0.812, 0.4748, 1.0, 0.4876, 0.937, 0.4876, 0.937, 0.4748, 1.0, 0.4889, 0.8743, 0.4889, 0.812, 0.4889, 0.812, 0.4889, 0.8743])
me_cube_003.materials.append(mat_material_012)
me_cube_003.use_mirror_x = True
me_cube_003.use_mirror_vertex_groups = False
me_cube_003.update()
me_cube_004 = bpy.data.meshes.new('Cube.004')
me_cube_004.from_pydata([(-0.3434, -0.3045, -0.4883), (-1.065, 0.3618, -0.4883), (-1.069, -0.2992, -0.4883), (-0.3385, 0.3565, -0.4883), (-0.2683, 0.02387, -0.4883), (-1.14, 0.03026, -0.4883), (-0.3499, -0.308, -0.8812), (-1.084, -0.3026, -0.8812), (-0.345, 0.36, -0.8812), (-0.2758, 0.02389, -0.8859), (-1.153, 0.03033, -0.8859), (-1.079, 0.3654, -0.8812), (-1.132, -0.1593, -0.4883), (-0.276, 0.2146, -0.4883), (-0.2788, -0.1655, -0.4883), (-1.129, 0.2208, -0.4883), (-1.145, -0.1634, -0.8848), (-0.2833, 0.2189, -0.8848), (-0.2862, -0.1698, -0.8848), (-1.143, 0.2252, -0.8848), (-1.04, 0.349, -0.1826), (-0.3457, -0.292, -0.1826), (-1.044, -0.2869, -0.1826), (-0.341, 0.3439, -0.1826), (-0.2743, 0.02394, -0.1734), (-1.11, 0.03008, -0.1734), (-1.1, 0.2142, -0.1757), (-0.2843, -0.159, -0.1757), (-0.2816, 0.2082, -0.1757), (-1.103, -0.153, -0.1757), (-0.9317, 0.3608, -0.4883), (-0.9365, -0.3002, -0.4883), (-0.9508, -0.3036, -0.8812), (-1.02, 0.02935, -0.8859), (-0.9459, 0.3644, -0.8812), (-1.012, -0.1644, -0.8848), (-1.01, 0.2242, -0.8848), (-0.9067, 0.3481, -0.1826), (-0.9113, -0.2879, -0.1826), (-0.9773, 0.0291, -0.1734), (-0.9675, 0.2132, -0.1757), (-0.9702, -0.154, -0.1757), (-0.8268, 0.36, -0.4883), (-0.8317, -0.3009, -0.4883), (-0.846, -0.3044, -0.8812), (-0.9152, 0.02858, -0.8859), (-0.8411, 0.3636, -0.8812), (-0.9077, -0.1652, -0.8848), (-0.9048, 0.2234, -0.8848), (-0.8018, 0.3473, -0.1826), (-0.8065, -0.2886, -0.1826), (-0.8725, 0.02833, -0.1734), (-0.8627, 0.2125, -0.1757), (-0.8654, -0.1548, -0.1757)], [], [(7, 2, 12, 16), (16, 12, 5, 10), (8, 3, 13, 17), (17, 13, 4, 9), (9, 4, 14, 18), (18, 14, 0, 6), (10, 5, 15, 19), (19, 15, 1, 11), (12, 29, 25, 5), (2, 22, 29, 12), (13, 28, 24, 4), (3, 23, 28, 13), (14, 27, 21, 0), (4, 24, 27, 14), (15, 26, 20, 1), (5, 25, 26, 15), (26, 25, 39, 40), (11, 1, 30, 34), (19, 11, 34, 36), (29, 22, 38, 41), (22, 2, 31, 38), (1, 20, 37, 30), (16, 10, 33, 35), (10, 19, 36, 33), (2, 7, 32, 31), (20, 26, 40, 37), (7, 16, 35, 32), (25, 29, 41, 39), (37, 40, 52, 49), (31, 32, 44, 43), (30, 37, 49, 42), (35, 33, 45, 47), (40, 39, 51, 52), (34, 30, 42, 46), (39, 41, 53, 51), (33, 36, 48, 45), (38, 31, 43, 50), (41, 38, 50, 53), (36, 34, 46, 48), (32, 35, 47, 44)])
me_cube_004.polygons.foreach_set('use_smooth', [True] * 40)
_uv = me_cube_004.uv_layers.new(name='UVMap')
_uv.uv.foreach_set('vector', [0.4031, 0.7498, 0.4504, 0.7498, 0.4504, 0.812, 0.4034, 0.812, 0.4034, 0.812, 0.4504, 0.812, 0.4504, 0.8743, 0.4034, 0.8743, 0.4034, 0.2502, 0.4504, 0.2502, 0.4504, 0.313, 0.4034, 0.313, 0.4034, 0.313, 0.4504, 0.313, 0.4504, 0.3757, 0.4034, 0.3757, 0.4034, 0.3757, 0.4504, 0.3757, 0.4504, 0.438, 0.4034, 0.438, 0.4034, 0.438, 0.4504, 0.438, 0.4504, 0.5002, 0.4031, 0.5002, 0.4034, 0.8743, 0.4504, 0.8743, 0.4483, 0.937, 0.4029, 0.937, 0.4029, 0.937, 0.4483, 0.937, 0.4256, 1.0, 0.4003, 1.0, 0.4504, 0.812, 0.4889, 0.812, 0.4889, 0.8743, 0.4504, 0.8743, 0.4504, 0.7498, 0.4887, 0.7498, 0.4889, 0.812, 0.4504, 0.812, 0.4504, 0.313, 0.4889, 0.313, 0.4889, 0.3757, 0.4504, 0.3757, 0.4504, 0.2502, 0.4889, 0.2502, 0.4889, 0.313, 0.4504, 0.313, 0.4504, 0.438, 0.4889, 0.438, 0.4887, 0.5002, 0.4504, 0.5002, 0.4504, 0.3757, 0.4889, 0.3757, 0.4889, 0.438, 0.4504, 0.438, 0.4483, 0.937, 0.4876, 0.937, 0.4748, 1.0, 0.4256, 1.0, 0.4504, 0.8743, 0.4889, 0.8743, 0.4876, 0.937, 0.4483, 0.937, 0.4876, 0.937, 0.4889, 0.8743, 0.4889, 0.8743, 0.4876, 0.937, 0.4003, 1.0, 0.4256, 1.0, 0.4256, 1.0, 0.4003, 1.0, 0.4029, 0.937, 0.4003, 1.0, 0.4003, 1.0, 0.4029, 0.937, 0.4889, 0.812, 0.4887, 0.7498, 0.4887, 0.7498, 0.4889, 0.812, 0.4887, 0.7498, 0.4504, 0.7498, 0.4504, 0.7498, 0.4887, 0.7498, 0.4256, 1.0, 0.4748, 1.0, 0.4748, 1.0, 0.4256, 1.0, 0.4034, 0.812, 0.4034, 0.8743, 0.4034, 0.8743, 0.4034, 0.812, 0.4034, 0.8743, 0.4029, 0.937, 0.4029, 0.937, 0.4034, 0.8743, 0.4504, 0.7498, 0.4031, 0.7498, 0.4031, 0.7498, 0.4504, 0.7498, 0.4748, 1.0, 0.4876, 0.937, 0.4876, 0.937, 0.4748, 1.0, 0.4031, 0.7498, 0.4034, 0.812, 0.4034, 0.812, 0.4031, 0.7498, 0.4889, 0.8743, 0.4889, 0.812, 0.4889, 0.812, 0.4889, 0.8743, 0.4748, 1.0, 0.4876, 0.937, 0.4876, 0.937, 0.4748, 1.0, 0.4504, 0.7498, 0.4031, 0.7498, 0.4031, 0.7498, 0.4504, 0.7498, 0.4256, 1.0, 0.4748, 1.0, 0.4748, 1.0, 0.4256, 1.0, 0.4034, 0.812, 0.4034, 0.8743, 0.4034, 0.8743, 0.4034, 0.812, 0.4876, 0.937, 0.4889, 0.8743, 0.4889, 0.8743, 0.4876, 0.937, 0.4003, 1.0, 0.4256, 1.0, 0.4256, 1.0, 0.4003, 1.0, 0.4889, 0.8743, 0.4889, 0.812, 0.4889, 0.812, 0.4889, 0.8743, 0.4034, 0.8743, 0.4029, 0.937, 0.4029, 0.937, 0.4034, 0.8743, 0.4887, 0.7498, 0.4504, 0.7498, 0.4504, 0.7498, 0.4887, 0.7498, 0.4889, 0.812, 0.4887, 0.7498, 0.4887, 0.7498, 0.4889, 0.812, 0.4029, 0.937, 0.4003, 1.0, 0.4003, 1.0, 0.4029, 0.937, 0.4031, 0.7498, 0.4034, 0.812, 0.4034, 0.812, 0.4031, 0.7498])
me_cube_004.materials.append(mat_material)
me_cube_004.use_mirror_vertex_groups = False
me_cube_004.update()
me_cube_005 = bpy.data.meshes.new('Cube.005')
me_cube_005.from_pydata([(-1.01, 0.3618, -0.4883), (-1.015, -0.2992, -0.4883), (-1.1, 0.0463, -0.6962), (-1.08, -0.1593, -0.4883), (-1.077, 0.2208, -0.4883), (-0.9841, 0.349, -0.1826), (-0.9888, -0.2869, -0.1826), (-1.057, 0.03007, -0.1734), (-1.047, 0.2142, -0.1757), (-1.05, -0.1531, -0.1757), (-0.8461, 0.348, -0.1826), (-0.664, -0.2879, -0.1857), (-0.7327, 0.02906, -0.1765), (-0.7225, 0.2132, -0.1788), (-0.7252, -0.1541, -0.1788)], [], [(3, 9, 7, 2), (1, 6, 9, 3), (4, 8, 5, 0), (2, 7, 8, 4), (8, 7, 12, 13), (9, 6, 11, 14), (5, 8, 13, 10), (7, 9, 14, 12)])
me_cube_005.polygons.foreach_set('use_smooth', [True] * 8)
_uv = me_cube_005.uv_layers.new(name='UVMap')
_uv.uv.foreach_set('vector', [0.4504, 0.812, 0.4889, 0.812, 0.4889, 0.8743, 0.4504, 0.8743, 0.4504, 0.7498, 0.4887, 0.7498, 0.4889, 0.812, 0.4504, 0.812, 0.4483, 0.937, 0.4876, 0.937, 0.4748, 1.0, 0.4256, 1.0, 0.4504, 0.8743, 0.4889, 0.8743, 0.4876, 0.937, 0.4483, 0.937, 0.4876, 0.937, 0.4889, 0.8743, 0.4889, 0.8743, 0.4876, 0.937, 0.4889, 0.812, 0.4887, 0.7498, 0.4887, 0.7498, 0.4889, 0.812, 0.4748, 1.0, 0.4876, 0.937, 0.4876, 0.937, 0.4748, 1.0, 0.4889, 0.8743, 0.4889, 0.812, 0.4889, 0.812, 0.4889, 0.8743])
me_cube_005.materials.append(mat_material_003)
me_cube_005.use_mirror_x = True
me_cube_005.use_mirror_vertex_groups = False
me_cube_005.update()
me_cube_006 = bpy.data.meshes.new('Cube.006')
me_cube_006.from_pydata([(0.05648, -0.3597, 0.8321), (0.02558, 0.4411, 0.6567), (0.01238, 0.06662, 1.315), (-0.4153, -0.3708, 0.8482), (0.4222, 0.4343, 0.6311), (0.4531, -0.3553, 0.8065), (-0.3734, 0.4343, 0.6311), (0.04254, -0.2644, 1.187), (0.00912, -0.439, 0.2876), (0.02551, 0.4168, 1.073), (0.4042, 0.07896, 1.24), (-0.3818, 0.0648, 1.278), (-0.4102, -0.2508, 1.142), (-0.4414, -0.4257, 0.306), (0.44, -0.4213, 0.3286), (0.4338, -0.1997, 1.099), (0.4168, 0.4148, 1.037), (-0.3682, 0.4148, 1.037), (0.01271, -0.4847, -0.0976), (-0.4258, -0.4743, -0.0582), (0.3839, -0.4743, -0.0506), (0.05705, -0.366, 0.8408), (0.02614, 0.4348, 0.6654), (0.01294, 0.06028, 1.324), (-0.4148, -0.3771, 0.8569), (0.4227, 0.4279, 0.6398), (0.4536, -0.3617, 0.8152), (-0.3728, 0.4279, 0.6398), (0.0431, -0.2707, 1.196), (0.009685, -0.4454, 0.2963), (0.02607, 0.4105, 1.082), (0.4047, 0.07261, 1.249), (-0.3813, 0.05845, 1.286), (-0.4097, -0.2572, 1.151), (-0.4408, -0.432, 0.3147), (0.4406, -0.4277, 0.3373), (0.4344, -0.2061, 1.108), (0.4174, 0.4084, 1.046), (-0.3676, 0.4084, 1.046), (0.01327, -0.491, -0.0889), (-0.4252, -0.4806, -0.0495), (0.3844, -0.4806, -0.04191)], [], [(2, 7, 12, 11), (7, 0, 3, 12), (18, 19, 13, 8), (8, 13, 3, 0), (14, 8, 0, 5), (20, 18, 8, 14), (10, 15, 7, 2), (15, 5, 0, 7), (4, 16, 9, 1), (16, 10, 2, 9), (1, 9, 17, 6), (9, 2, 11, 17), (23, 32, 33, 28), (28, 33, 24, 21), (39, 29, 34, 40), (29, 21, 24, 34), (35, 26, 21, 29), (41, 35, 29, 39), (31, 23, 28, 36), (36, 28, 21, 26), (25, 22, 30, 37), (37, 30, 23, 31), (22, 27, 38, 30), (30, 38, 32, 23), (18, 20, 41, 39), (16, 4, 25, 37), (4, 1, 22, 25), (13, 19, 40, 34), (19, 18, 39, 40), (14, 5, 26, 35), (10, 16, 37, 31), (1, 6, 27, 22), (11, 12, 33, 32), (6, 17, 38, 27), (20, 14, 35, 41), (12, 3, 24, 33), (17, 11, 32, 38), (15, 10, 31, 36), (5, 15, 36, 26), (3, 13, 34, 24)])
me_cube_006.polygons.foreach_set('use_smooth', [True] * 40)
_uv = me_cube_006.uv_layers.new(name='UVMap')
_uv.uv.foreach_set('vector', [0.7493, 0.625, 0.7493, 0.6875, 0.812, 0.6875, 0.812, 0.625, 0.7493, 0.6875, 0.749, 0.75, 0.812, 0.75, 0.812, 0.6875, 0.4889, 0.8743, 0.4876, 0.937, 0.5279, 0.937, 0.5284, 0.8743, 0.5284, 0.8743, 0.5279, 0.937, 0.625, 0.937, 0.625, 0.874, 0.5284, 0.812, 0.5284, 0.8743, 0.625, 0.874, 0.625, 0.812, 0.4889, 0.812, 0.4889, 0.8743, 0.5284, 0.8743, 0.5284, 0.812, 0.6855, 0.625, 0.6857, 0.6875, 0.7493, 0.6875, 0.7493, 0.625, 0.6857, 0.6875, 0.687, 0.75, 0.749, 0.75, 0.7493, 0.6875, 0.687, 0.5, 0.6857, 0.5625, 0.7493, 0.5625, 0.749, 0.5, 0.6857, 0.5625, 0.6855, 0.625, 0.7493, 0.625, 0.7493, 0.5625, 0.749, 0.5, 0.7493, 0.5625, 0.812, 0.5625, 0.812, 0.5, 0.7493, 0.5625, 0.7493, 0.625, 0.812, 0.625, 0.812, 0.5625, 0.7493, 0.625, 0.812, 0.625, 0.812, 0.6875, 0.7493, 0.6875, 0.7493, 0.6875, 0.812, 0.6875, 0.812, 0.75, 0.749, 0.75, 0.4889, 0.8743, 0.5284, 0.8743, 0.5279, 0.937, 0.4876, 0.937, 0.5284, 0.8743, 0.625, 0.874, 0.625, 0.937, 0.5279, 0.937, 0.5284, 0.812, 0.625, 0.812, 0.625, 0.874, 0.5284, 0.8743, 0.4889, 0.812, 0.5284, 0.812, 0.5284, 0.8743, 0.4889, 0.8743, 0.6855, 0.625, 0.7493, 0.625, 0.7493, 0.6875, 0.6857, 0.6875, 0.6857, 0.6875, 0.7493, 0.6875, 0.749, 0.75, 0.687, 0.75, 0.687, 0.5, 0.749, 0.5, 0.7493, 0.5625, 0.6857, 0.5625, 0.6857, 0.5625, 0.7493, 0.5625, 0.7493, 0.625, 0.6855, 0.625, 0.749, 0.5, 0.812, 0.5, 0.812, 0.5625, 0.7493, 0.5625, 0.7493, 0.5625, 0.812, 0.5625, 0.812, 0.625, 0.7493, 0.625, 0.4889, 0.8743, 0.4889, 0.812, 0.4889, 0.812, 0.4889, 0.8743, 0.6857, 0.5625, 0.687, 0.5, 0.687, 0.5, 0.6857, 0.5625, 0.687, 0.5, 0.749, 0.5, 0.749, 0.5, 0.687, 0.5, 0.5279, 0.937, 0.4876, 0.937, 0.4876, 0.937, 0.5279, 0.937, 0.4876, 0.937, 0.4889, 0.8743, 0.4889, 0.8743, 0.4876, 0.937, 0.5284, 0.812, 0.625, 0.812, 0.625, 0.812, 0.5284, 0.812, 0.6855, 0.625, 0.6857, 0.5625, 0.6857, 0.5625, 0.6855, 0.625, 0.749, 0.5, 0.812, 0.5, 0.812, 0.5, 0.749, 0.5, 0.812, 0.625, 0.812, 0.6875, 0.812, 0.6875, 0.812, 0.625, 0.812, 0.5, 0.812, 0.5625, 0.812, 0.5625, 0.812, 0.5, 0.4889, 0.812, 0.5284, 0.812, 0.5284, 0.812, 0.4889, 0.812, 0.812, 0.6875, 0.812, 0.75, 0.812, 0.75, 0.812, 0.6875, 0.812, 0.5625, 0.812, 0.625, 0.812, 0.625, 0.812, 0.5625, 0.6857, 0.6875, 0.6855, 0.625, 0.6855, 0.625, 0.6857, 0.6875, 0.687, 0.75, 0.6857, 0.6875, 0.6857, 0.6875, 0.687, 0.75, 0.625, 0.937, 0.5279, 0.937, 0.5279, 0.937, 0.625, 0.937])
me_cube_006.materials.append(mat_material_001)
me_cube_006.use_mirror_x = True
me_cube_006.use_mirror_vertex_groups = False
me_cube_006.update()
me_sphere = bpy.data.meshes.new('Sphere')
me_sphere.from_pydata([(0.0, 0.5556, 0.8315), (0.0, 0.8315, 0.5556), (0.0, 0.9808, 0.1951), (0.0, 1.0, 0.0), (0.0, 0.9808, -0.1951), (0.0, 0.8315, -0.5556), (0.03806, 0.1913, 0.9808), (0.07466, 0.3753, 0.9239), (0.1084, 0.5449, 0.8315), (0.1379, 0.6935, 0.7071), (0.1622, 0.8155, 0.5556), (0.1802, 0.9061, 0.3827), (0.1913, 0.9619, 0.1951), (0.1951, 0.9808, 0.0), (0.1913, 0.9619, -0.1951), (0.1802, 0.9061, -0.3827), (0.1622, 0.8155, -0.5556), (0.1379, 0.6935, -0.7071), (0.1084, 0.5449, -0.8315), (0.07466, 0.3753, -0.9239), (0.03806, 0.1913, -0.9808), (0.07466, 0.1802, 0.9808), (0.1464, 0.3536, 0.9239), (0.2126, 0.5133, 0.8315), (0.2706, 0.6533, 0.7071), (0.3182, 0.7682, 0.5556), (0.3536, 0.8536, 0.3827), (0.3753, 0.9061, 0.1951), (0.3827, 0.9239, 0.0), (0.3753, 0.9061, -0.1951), (0.3536, 0.8536, -0.3827), (0.3182, 0.7682, -0.5556), (0.2706, 0.6533, -0.7071), (0.2126, 0.5133, -0.8315), (0.1464, 0.3536, -0.9239), (0.07466, 0.1802, -0.9808), (0.1084, 0.1622, 0.9808), (0.2126, 0.3182, 0.9239), (0.3087, 0.4619, 0.8315), (0.3928, 0.5879, 0.7071), (0.4619, 0.6913, 0.5556), (0.5133, 0.7682, 0.3827), (0.5449, 0.8155, 0.1951), (0.5556, 0.8315, 0.0), (0.5449, 0.8155, -0.1951), (0.5133, 0.7682, -0.3827), (0.4619, 0.6913, -0.5556), (0.3928, 0.5879, -0.7071), (0.3087, 0.4619, -0.8315), (0.2126, 0.3182, -0.9239), (0.1084, 0.1622, -0.9808), (0.1379, 0.1379, 0.9808), (0.2706, 0.2706, 0.9239), (0.3928, 0.3928, 0.8315), (0.5, 0.5, 0.7071), (0.5879, 0.5879, 0.5556), (0.6533, 0.6533, 0.3827), (0.6935, 0.6935, 0.1951), (0.7071, 0.7071, 0.0), (0.6935, 0.6935, -0.1951), (0.6533, 0.6533, -0.3827), (0.5879, 0.5879, -0.5556), (0.5, 0.5, -0.7071), (0.3928, 0.3928, -0.8315), (0.2706, 0.2706, -0.9239), (0.1379, 0.1379, -0.9808), (0.1622, 0.1084, 0.9808), (0.3182, 0.2126, 0.9239), (0.4619, 0.3087, 0.8315), (0.5879, 0.3928, 0.7071), (0.6913, 0.4619, 0.5556), (0.7682, 0.5133, 0.3827), (0.8155, 0.5449, 0.1951), (0.8315, 0.5556, 0.0), (0.8155, 0.5449, -0.1951), (0.7682, 0.5133, -0.3827), (0.6913, 0.4619, -0.5556), (0.5879, 0.3928, -0.7071), (0.4619, 0.3087, -0.8315), (0.3182, 0.2126, -0.9239), (0.1622, 0.1084, -0.9808), (0.1802, 0.07466, 0.9808), (0.3536, 0.1464, 0.9239), (0.5133, 0.2126, 0.8315), (0.6533, 0.2706, 0.7071), (0.7682, 0.3182, 0.5556), (0.8536, 0.3536, 0.3827), (0.9061, 0.3753, 0.1951), (0.9239, 0.3827, 0.0), (0.9061, 0.3753, -0.1951), (0.8536, 0.3536, -0.3827), (0.7682, 0.3182, -0.5556), (0.6533, 0.2706, -0.7071), (0.5133, 0.2126, -0.8315), (0.3536, 0.1464, -0.9239), (0.1802, 0.07466, -0.9808), (0.1913, 0.03806, 0.9808), (0.3753, 0.07466, 0.9239), (0.5449, 0.1084, 0.8315), (0.6935, 0.1379, 0.7071), (0.8155, 0.1622, 0.5556), (0.9061, 0.1802, 0.3827), (0.9619, 0.1913, 0.1951), (0.9808, 0.1951, 0.0), (0.9619, 0.1913, -0.1951), (0.9061, 0.1802, -0.3827), (0.8155, 0.1622, -0.5556), (0.6935, 0.1379, -0.7071), (0.5449, 0.1084, -0.8315), (0.3753, 0.07466, -0.9239), (0.1913, 0.03806, -0.9808), (-0.1913, 0.03806, 0.9808), (-0.3753, 0.07466, 0.9239), (-0.5449, 0.1084, 0.8315), (-0.6935, 0.1379, 0.7071), (-0.8155, 0.1622, 0.5556), (-0.9061, 0.1802, 0.3827), (-0.9619, 0.1913, 0.1951), (-0.9808, 0.1951, 0.0), (-0.9619, 0.1913, -0.1951), (-0.9061, 0.1802, -0.3827), (-0.8155, 0.1622, -0.5556), (-0.6935, 0.1379, -0.7071), (-0.5449, 0.1084, -0.8315), (-0.3753, 0.07466, -0.9239), (-0.1913, 0.03806, -0.9808), (-0.1802, 0.07466, 0.9808), (-0.3536, 0.1464, 0.9239), (-0.5133, 0.2126, 0.8315), (-0.6533, 0.2706, 0.7071), (-0.7682, 0.3182, 0.5556), (-0.8536, 0.3536, 0.3827), (-0.9061, 0.3753, 0.1951), (-0.9239, 0.3827, 0.0), (-0.9061, 0.3753, -0.1951), (-0.8536, 0.3536, -0.3827), (-0.7682, 0.3182, -0.5556), (-0.6533, 0.2706, -0.7071), (-0.5133, 0.2126, -0.8315), (-0.3536, 0.1464, -0.9239), (-0.1802, 0.07466, -0.9808), (-0.1622, 0.1084, 0.9808), (-0.3182, 0.2126, 0.9239), (-0.4619, 0.3087, 0.8315), (-0.5879, 0.3928, 0.7071), (-0.6913, 0.4619, 0.5556), (-0.7682, 0.5133, 0.3827), (-0.8155, 0.5449, 0.1951), (-0.8315, 0.5556, 0.0), (-0.8155, 0.5449, -0.1951), (-0.7682, 0.5133, -0.3827), (-0.6913, 0.4619, -0.5556), (-0.5879, 0.3928, -0.7071), (-0.4619, 0.3087, -0.8315), (-0.3182, 0.2126, -0.9239), (-0.1622, 0.1084, -0.9808), (-0.1379, 0.1379, 0.9808), (-0.2706, 0.2706, 0.9239), (-0.3928, 0.3928, 0.8315), (-0.5, 0.5, 0.7071), (-0.5879, 0.5879, 0.5556), (-0.6533, 0.6533, 0.3827), (-0.6935, 0.6935, 0.1951), (-0.7071, 0.7071, 0.0), (-0.6935, 0.6935, -0.1951), (-0.6533, 0.6533, -0.3827), (-0.5879, 0.5879, -0.5556), (-0.5, 0.5, -0.7071), (-0.3928, 0.3928, -0.8315), (-0.2706, 0.2706, -0.9239), (-0.1379, 0.1379, -0.9808), (-0.1084, 0.1622, 0.9808), (-0.2126, 0.3182, 0.9239), (-0.3087, 0.4619, 0.8315), (-0.3928, 0.5879, 0.7071), (-0.4619, 0.6913, 0.5556), (-0.5133, 0.7682, 0.3827), (-0.5449, 0.8155, 0.1951), (-0.5556, 0.8315, 0.0), (-0.5449, 0.8155, -0.1951), (-0.5133, 0.7682, -0.3827), (-0.4619, 0.6913, -0.5556), (-0.3928, 0.5879, -0.7071), (-0.3087, 0.4619, -0.8315), (-0.2126, 0.3182, -0.9239), (-0.1084, 0.1622, -0.9808), (-0.07466, 0.1802, 0.9808), (-0.1464, 0.3536, 0.9239), (-0.2126, 0.5133, 0.8315), (-0.2706, 0.6533, 0.7071), (-0.3182, 0.7682, 0.5556), (-0.3536, 0.8536, 0.3827), (-0.3753, 0.9061, 0.1951), (-0.3827, 0.9239, 0.0), (-0.3753, 0.9061, -0.1951), (-0.3536, 0.8536, -0.3827), (-0.3182, 0.7682, -0.5556), (-0.2706, 0.6533, -0.7071), (-0.2126, 0.5133, -0.8315), (-0.1464, 0.3536, -0.9239), (-0.07466, 0.1802, -0.9808), (-0.03806, 0.1913, 0.9808), (-0.07466, 0.3753, 0.9239), (-0.1084, 0.5449, 0.8315), (-0.1379, 0.6935, 0.7071), (-0.1622, 0.8155, 0.5556), (-0.1802, 0.9061, 0.3827), (-0.1913, 0.9619, 0.1951), (-0.1951, 0.9808, 0.0), (-0.1913, 0.9619, -0.1951), (-0.1802, 0.9061, -0.3827), (-0.1622, 0.8155, -0.5556), (-0.1379, 0.6935, -0.7071), (-0.1084, 0.5449, -0.8315), (-0.07466, 0.3753, -0.9239), (-0.03806, 0.1913, -0.9808), (1.49e-08, 0.1951, 0.9808), (6.706e-08, 0.3827, 0.9239), (8.941e-08, 0.7071, 0.7071), (5.96e-08, 0.9239, 0.3827), (5.96e-08, 0.9239, -0.3827), (8.941e-08, 0.7071, -0.7071), (2.161e-07, 0.5556, -0.8315), (6.706e-08, 0.3827, -0.9239), (1.49e-08, 0.1951, -0.9808)], [], [(220, 4, 14, 15), (0, 217, 7, 8), (5, 220, 15, 16), (218, 0, 8, 9), (221, 5, 16, 17), (1, 218, 9, 10), (222, 221, 17, 18), (219, 1, 10, 11), (223, 222, 18, 19), (2, 219, 11, 12), (224, 223, 19, 20), (3, 2, 12, 13), (4, 3, 13, 14), (217, 216, 6, 7), (14, 13, 28, 29), (7, 6, 21, 22), (15, 14, 29, 30), (8, 7, 22, 23), (16, 15, 30, 31), (9, 8, 23, 24), (17, 16, 31, 32), (10, 9, 24, 25), (18, 17, 32, 33), (11, 10, 25, 26), (19, 18, 33, 34), (12, 11, 26, 27), (20, 19, 34, 35), (13, 12, 27, 28), (33, 32, 47, 48), (26, 25, 40, 41), (34, 33, 48, 49), (27, 26, 41, 42), (35, 34, 49, 50), (28, 27, 42, 43), (29, 28, 43, 44), (22, 21, 36, 37), (30, 29, 44, 45), (23, 22, 37, 38), (31, 30, 45, 46), (24, 23, 38, 39), (32, 31, 46, 47), (25, 24, 39, 40), (37, 36, 51, 52), (45, 44, 59, 60), (38, 37, 52, 53), (46, 45, 60, 61), (39, 38, 53, 54), (47, 46, 61, 62), (40, 39, 54, 55), (48, 47, 62, 63), (41, 40, 55, 56), (49, 48, 63, 64), (42, 41, 56, 57), (50, 49, 64, 65), (43, 42, 57, 58), (44, 43, 58, 59), (56, 55, 70, 71), (64, 63, 78, 79), (57, 56, 71, 72), (65, 64, 79, 80), (58, 57, 72, 73), (59, 58, 73, 74), (52, 51, 66, 67), (60, 59, 74, 75), (53, 52, 67, 68), (61, 60, 75, 76), (54, 53, 68, 69), (62, 61, 76, 77), (55, 54, 69, 70), (63, 62, 77, 78), (75, 74, 89, 90), (68, 67, 82, 83), (76, 75, 90, 91), (69, 68, 83, 84), (77, 76, 91, 92), (70, 69, 84, 85), (78, 77, 92, 93), (71, 70, 85, 86), (79, 78, 93, 94), (72, 71, 86, 87), (80, 79, 94, 95), (73, 72, 87, 88), (74, 73, 88, 89), (67, 66, 81, 82), (94, 93, 108, 109), (87, 86, 101, 102), (95, 94, 109, 110), (88, 87, 102, 103), (89, 88, 103, 104), (82, 81, 96, 97), (90, 89, 104, 105), (83, 82, 97, 98), (91, 90, 105, 106), (84, 83, 98, 99), (92, 91, 106, 107), (85, 84, 99, 100), (93, 92, 107, 108), (86, 85, 100, 101), (119, 118, 133, 134), (112, 111, 126, 127), (120, 119, 134, 135), (113, 112, 127, 128), (121, 120, 135, 136), (114, 113, 128, 129), (122, 121, 136, 137), (115, 114, 129, 130), (123, 122, 137, 138), (116, 115, 130, 131), (124, 123, 138, 139), (117, 116, 131, 132), (125, 124, 139, 140), (118, 117, 132, 133), (130, 129, 144, 145), (138, 137, 152, 153), (131, 130, 145, 146), (139, 138, 153, 154), (132, 131, 146, 147), (140, 139, 154, 155), (133, 132, 147, 148), (134, 133, 148, 149), (127, 126, 141, 142), (135, 134, 149, 150), (128, 127, 142, 143), (136, 135, 150, 151), (129, 128, 143, 144), (137, 136, 151, 152), (149, 148, 163, 164), (142, 141, 156, 157), (150, 149, 164, 165), (143, 142, 157, 158), (151, 150, 165, 166), (144, 143, 158, 159), (152, 151, 166, 167), (145, 144, 159, 160), (153, 152, 167, 168), (146, 145, 160, 161), (154, 153, 168, 169), (147, 146, 161, 162), (155, 154, 169, 170), (148, 147, 162, 163), (168, 167, 182, 183), (161, 160, 175, 176), (169, 168, 183, 184), (162, 161, 176, 177), (170, 169, 184, 185), (163, 162, 177, 178), (164, 163, 178, 179), (157, 156, 171, 172), (165, 164, 179, 180), (158, 157, 172, 173), (166, 165, 180, 181), (159, 158, 173, 174), (167, 166, 181, 182), (160, 159, 174, 175), (180, 179, 194, 195), (173, 172, 187, 188), (181, 180, 195, 196), (174, 173, 188, 189), (182, 181, 196, 197), (175, 174, 189, 190), (183, 182, 197, 198), (176, 175, 190, 191), (184, 183, 198, 199), (177, 176, 191, 192), (185, 184, 199, 200), (178, 177, 192, 193), (179, 178, 193, 194), (172, 171, 186, 187), (199, 198, 213, 214), (192, 191, 206, 207), (200, 199, 214, 215), (193, 192, 207, 208), (194, 193, 208, 209), (187, 186, 201, 202), (195, 194, 209, 210), (188, 187, 202, 203), (196, 195, 210, 211), (189, 188, 203, 204), (197, 196, 211, 212), (190, 189, 204, 205), (198, 197, 212, 213), (191, 190, 205, 206), (203, 202, 217, 0), (211, 210, 220, 5), (204, 203, 0, 218), (212, 211, 5, 221), (205, 204, 218, 1), (213, 212, 221, 222), (206, 205, 1, 219), (214, 213, 222, 223), (207, 206, 219, 2), (215, 214, 223, 224), (208, 207, 2, 3), (209, 208, 3, 4), (202, 201, 216, 217), (210, 209, 4, 220)])
me_sphere.polygons.foreach_set('use_smooth', [True] * 196)
_uv = me_sphere.uv_layers.new(name='UVMap')
_uv.uv.foreach_set('vector', [0.75, 0.375, 0.75, 0.4375, 0.7188, 0.4375, 0.7188, 0.375, 0.75, 0.8125, 0.75, 0.875, 0.7188, 0.875, 0.7188, 0.8125, 0.75, 0.3125, 0.75, 0.375, 0.7188, 0.375, 0.7188, 0.3125, 0.75, 0.75, 0.75, 0.8125, 0.7188, 0.8125, 0.7188, 0.75, 0.75, 0.25, 0.75, 0.3125, 0.7188, 0.3125, 0.7188, 0.25, 0.75, 0.6875, 0.75, 0.75, 0.7188, 0.75, 0.7188, 0.6875, 0.75, 0.1875, 0.75, 0.25, 0.7188, 0.25, 0.7188, 0.1875, 0.75, 0.625, 0.75, 0.6875, 0.7188, 0.6875, 0.7188, 0.625, 0.75, 0.125, 0.75, 0.1875, 0.7188, 0.1875, 0.7188, 0.125, 0.75, 0.5625, 0.75, 0.625, 0.7188, 0.625, 0.7188, 0.5625, 0.75, 0.0625, 0.75, 0.125, 0.7188, 0.125, 0.7188, 0.0625, 0.75, 0.5, 0.75, 0.5625, 0.7188, 0.5625, 0.7188, 0.5, 0.75, 0.4375, 0.75, 0.5, 0.7188, 0.5, 0.7188, 0.4375, 0.75, 0.875, 0.75, 0.9375, 0.7188, 0.9375, 0.7188, 0.875, 0.7188, 0.4375, 0.7188, 0.5, 0.6875, 0.5, 0.6875, 0.4375, 0.7188, 0.875, 0.7188, 0.9375, 0.6875, 0.9375, 0.6875, 0.875, 0.7188, 0.375, 0.7188, 0.4375, 0.6875, 0.4375, 0.6875, 0.375, 0.7188, 0.8125, 0.7188, 0.875, 0.6875, 0.875, 0.6875, 0.8125, 0.7188, 0.3125, 0.7188, 0.375, 0.6875, 0.375, 0.6875, 0.3125, 0.7188, 0.75, 0.7188, 0.8125, 0.6875, 0.8125, 0.6875, 0.75, 0.7188, 0.25, 0.7188, 0.3125, 0.6875, 0.3125, 0.6875, 0.25, 0.7188, 0.6875, 0.7188, 0.75, 0.6875, 0.75, 0.6875, 0.6875, 0.7188, 0.1875, 0.7188, 0.25, 0.6875, 0.25, 0.6875, 0.1875, 0.7188, 0.625, 0.7188, 0.6875, 0.6875, 0.6875, 0.6875, 0.625, 0.7188, 0.125, 0.7188, 0.1875, 0.6875, 0.1875, 0.6875, 0.125, 0.7188, 0.5625, 0.7188, 0.625, 0.6875, 0.625, 0.6875, 0.5625, 0.7188, 0.0625, 0.7188, 0.125, 0.6875, 0.125, 0.6875, 0.0625, 0.7188, 0.5, 0.7188, 0.5625, 0.6875, 0.5625, 0.6875, 0.5, 0.6875, 0.1875, 0.6875, 0.25, 0.6562, 0.25, 0.6562, 0.1875, 0.6875, 0.625, 0.6875, 0.6875, 0.6562, 0.6875, 0.6562, 0.625, 0.6875, 0.125, 0.6875, 0.1875, 0.6562, 0.1875, 0.6562, 0.125, 0.6875, 0.5625, 0.6875, 0.625, 0.6562, 0.625, 0.6562, 0.5625, 0.6875, 0.0625, 0.6875, 0.125, 0.6562, 0.125, 0.6562, 0.0625, 0.6875, 0.5, 0.6875, 0.5625, 0.6562, 0.5625, 0.6562, 0.5, 0.6875, 0.4375, 0.6875, 0.5, 0.6562, 0.5, 0.6562, 0.4375, 0.6875, 0.875, 0.6875, 0.9375, 0.6562, 0.9375, 0.6562, 0.875, 0.6875, 0.375, 0.6875, 0.4375, 0.6562, 0.4375, 0.6562, 0.375, 0.6875, 0.8125, 0.6875, 0.875, 0.6562, 0.875, 0.6562, 0.8125, 0.6875, 0.3125, 0.6875, 0.375, 0.6562, 0.375, 0.6562, 0.3125, 0.6875, 0.75, 0.6875, 0.8125, 0.6562, 0.8125, 0.6562, 0.75, 0.6875, 0.25, 0.6875, 0.3125, 0.6562, 0.3125, 0.6562, 0.25, 0.6875, 0.6875, 0.6875, 0.75, 0.6562, 0.75, 0.6562, 0.6875, 0.6562, 0.875, 0.6562, 0.9375, 0.625, 0.9375, 0.625, 0.875, 0.6562, 0.375, 0.6562, 0.4375, 0.625, 0.4375, 0.625, 0.375, 0.6562, 0.8125, 0.6562, 0.875, 0.625, 0.875, 0.625, 0.8125, 0.6562, 0.3125, 0.6562, 0.375, 0.625, 0.375, 0.625, 0.3125, 0.6562, 0.75, 0.6562, 0.8125, 0.625, 0.8125, 0.625, 0.75, 0.6562, 0.25, 0.6562, 0.3125, 0.625, 0.3125, 0.625, 0.25, 0.6562, 0.6875, 0.6562, 0.75, 0.625, 0.75, 0.625, 0.6875, 0.6562, 0.1875, 0.6562, 0.25, 0.625, 0.25, 0.625, 0.1875, 0.6562, 0.625, 0.6562, 0.6875, 0.625, 0.6875, 0.625, 0.625, 0.6562, 0.125, 0.6562, 0.1875, 0.625, 0.1875, 0.625, 0.125, 0.6562, 0.5625, 0.6562, 0.625, 0.625, 0.625, 0.625, 0.5625, 0.6562, 0.0625, 0.6562, 0.125, 0.625, 0.125, 0.625, 0.0625, 0.6562, 0.5, 0.6562, 0.5625, 0.625, 0.5625, 0.625, 0.5, 0.6562, 0.4375, 0.6562, 0.5, 0.625, 0.5, 0.625, 0.4375, 0.625, 0.625, 0.625, 0.6875, 0.5938, 0.6875, 0.5938, 0.625, 0.625, 0.125, 0.625, 0.1875, 0.5938, 0.1875, 0.5938, 0.125, 0.625, 0.5625, 0.625, 0.625, 0.5938, 0.625, 0.5938, 0.5625, 0.625, 0.0625, 0.625, 0.125, 0.5938, 0.125, 0.5938, 0.0625, 0.625, 0.5, 0.625, 0.5625, 0.5938, 0.5625, 0.5938, 0.5, 0.625, 0.4375, 0.625, 0.5, 0.5938, 0.5, 0.5938, 0.4375, 0.625, 0.875, 0.625, 0.9375, 0.5938, 0.9375, 0.5938, 0.875, 0.625, 0.375, 0.625, 0.4375, 0.5938, 0.4375, 0.5938, 0.375, 0.625, 0.8125, 0.625, 0.875, 0.5938, 0.875, 0.5938, 0.8125, 0.625, 0.3125, 0.625, 0.375, 0.5938, 0.375, 0.5938, 0.3125, 0.625, 0.75, 0.625, 0.8125, 0.5938, 0.8125, 0.5938, 0.75, 0.625, 0.25, 0.625, 0.3125, 0.5938, 0.3125, 0.5938, 0.25, 0.625, 0.6875, 0.625, 0.75, 0.5938, 0.75, 0.5938, 0.6875, 0.625, 0.1875, 0.625, 0.25, 0.5938, 0.25, 0.5938, 0.1875, 0.5938, 0.375, 0.5938, 0.4375, 0.5625, 0.4375, 0.5625, 0.375, 0.5938, 0.8125, 0.5938, 0.875, 0.5625, 0.875, 0.5625, 0.8125, 0.5938, 0.3125, 0.5938, 0.375, 0.5625, 0.375, 0.5625, 0.3125, 0.5938, 0.75, 0.5938, 0.8125, 0.5625, 0.8125, 0.5625, 0.75, 0.5938, 0.25, 0.5938, 0.3125, 0.5625, 0.3125, 0.5625, 0.25, 0.5938, 0.6875, 0.5938, 0.75, 0.5625, 0.75, 0.5625, 0.6875, 0.5938, 0.1875, 0.5938, 0.25, 0.5625, 0.25, 0.5625, 0.1875, 0.5938, 0.625, 0.5938, 0.6875, 0.5625, 0.6875, 0.5625, 0.625, 0.5938, 0.125, 0.5938, 0.1875, 0.5625, 0.1875, 0.5625, 0.125, 0.5938, 0.5625, 0.5938, 0.625, 0.5625, 0.625, 0.5625, 0.5625, 0.5938, 0.0625, 0.5938, 0.125, 0.5625, 0.125, 0.5625, 0.0625, 0.5938, 0.5, 0.5938, 0.5625, 0.5625, 0.5625, 0.5625, 0.5, 0.5938, 0.4375, 0.5938, 0.5, 0.5625, 0.5, 0.5625, 0.4375, 0.5938, 0.875, 0.5938, 0.9375, 0.5625, 0.9375, 0.5625, 0.875, 0.5625, 0.125, 0.5625, 0.1875, 0.5312, 0.1875, 0.5312, 0.125, 0.5625, 0.5625, 0.5625, 0.625, 0.5312, 0.625, 0.5312, 0.5625, 0.5625, 0.0625, 0.5625, 0.125, 0.5312, 0.125, 0.5312, 0.0625, 0.5625, 0.5, 0.5625, 0.5625, 0.5312, 0.5625, 0.5312, 0.5, 0.5625, 0.4375, 0.5625, 0.5, 0.5312, 0.5, 0.5312, 0.4375, 0.5625, 0.875, 0.5625, 0.9375, 0.5312, 0.9375, 0.5312, 0.875, 0.5625, 0.375, 0.5625, 0.4375, 0.5312, 0.4375, 0.5312, 0.375, 0.5625, 0.8125, 0.5625, 0.875, 0.5312, 0.875, 0.5312, 0.8125, 0.5625, 0.3125, 0.5625, 0.375, 0.5312, 0.375, 0.5312, 0.3125, 0.5625, 0.75, 0.5625, 0.8125, 0.5312, 0.8125, 0.5312, 0.75, 0.5625, 0.25, 0.5625, 0.3125, 0.5312, 0.3125, 0.5312, 0.25, 0.5625, 0.6875, 0.5625, 0.75, 0.5312, 0.75, 0.5312, 0.6875, 0.5625, 0.1875, 0.5625, 0.25, 0.5312, 0.25, 0.5312, 0.1875, 0.5625, 0.625, 0.5625, 0.6875, 0.5312, 0.6875, 0.5312, 0.625, 0.9687, 0.4375, 0.9687, 0.5, 0.9375, 0.5, 0.9375, 0.4375, 0.9687, 0.875, 0.9688, 0.9375, 0.9375, 0.9375, 0.9375, 0.875, 0.9688, 0.375, 0.9687, 0.4375, 0.9375, 0.4375, 0.9375, 0.375, 0.9687, 0.8125, 0.9687, 0.875, 0.9375, 0.875, 0.9375, 0.8125, 0.9687, 0.3125, 0.9688, 0.375, 0.9375, 0.375, 0.9375, 0.3125, 0.9688, 0.75, 0.9687, 0.8125, 0.9375, 0.8125, 0.9375, 0.75, 0.9688, 0.25, 0.9687, 0.3125, 0.9375, 0.3125, 0.9375, 0.25, 0.9687, 0.6875, 0.9688, 0.75, 0.9375, 0.75, 0.9375, 0.6875, 0.9687, 0.1875, 0.9688, 0.25, 0.9375, 0.25, 0.9375, 0.1875, 0.9688, 0.625, 0.9687, 0.6875, 0.9375, 0.6875, 0.9375, 0.625, 0.9687, 0.125, 0.9687, 0.1875, 0.9375, 0.1875, 0.9375, 0.125, 0.9687, 0.5625, 0.9688, 0.625, 0.9375, 0.625, 0.9375, 0.5625, 0.9688, 0.0625, 0.9687, 0.125, 0.9375, 0.125, 0.9375, 0.0625, 0.9687, 0.5, 0.9687, 0.5625, 0.9375, 0.5625, 0.9375, 0.5, 0.9375, 0.6875, 0.9375, 0.75, 0.9062, 0.75, 0.9062, 0.6875, 0.9375, 0.1875, 0.9375, 0.25, 0.9062, 0.25, 0.9062, 0.1875, 0.9375, 0.625, 0.9375, 0.6875, 0.9062, 0.6875, 0.9062, 0.625, 0.9375, 0.125, 0.9375, 0.1875, 0.9062, 0.1875, 0.9062, 0.125, 0.9375, 0.5625, 0.9375, 0.625, 0.9062, 0.625, 0.9062, 0.5625, 0.9375, 0.0625, 0.9375, 0.125, 0.9062, 0.125, 0.9062, 0.0625, 0.9375, 0.5, 0.9375, 0.5625, 0.9062, 0.5625, 0.9062, 0.5, 0.9375, 0.4375, 0.9375, 0.5, 0.9062, 0.5, 0.9062, 0.4375, 0.9375, 0.875, 0.9375, 0.9375, 0.9062, 0.9375, 0.9062, 0.875, 0.9375, 0.375, 0.9375, 0.4375, 0.9062, 0.4375, 0.9062, 0.375, 0.9375, 0.8125, 0.9375, 0.875, 0.9062, 0.875, 0.9062, 0.8125, 0.9375, 0.3125, 0.9375, 0.375, 0.9062, 0.375, 0.9062, 0.3125, 0.9375, 0.75, 0.9375, 0.8125, 0.9062, 0.8125, 0.9062, 0.75, 0.9375, 0.25, 0.9375, 0.3125, 0.9062, 0.3125, 0.9062, 0.25, 0.9062, 0.4375, 0.9062, 0.5, 0.875, 0.5, 0.875, 0.4375, 0.9062, 0.875, 0.9062, 0.9375, 0.875, 0.9375, 0.875, 0.875, 0.9062, 0.375, 0.9062, 0.4375, 0.875, 0.4375, 0.875, 0.375, 0.9062, 0.8125, 0.9062, 0.875, 0.875, 0.875, 0.875, 0.8125, 0.9062, 0.3125, 0.9062, 0.375, 0.875, 0.375, 0.875, 0.3125, 0.9062, 0.75, 0.9062, 0.8125, 0.875, 0.8125, 0.875, 0.75, 0.9062, 0.25, 0.9062, 0.3125, 0.875, 0.3125, 0.875, 0.25, 0.9062, 0.6875, 0.9062, 0.75, 0.875, 0.75, 0.875, 0.6875, 0.9062, 0.1875, 0.9062, 0.25, 0.875, 0.25, 0.875, 0.1875, 0.9062, 0.625, 0.9062, 0.6875, 0.875, 0.6875, 0.875, 0.625, 0.9062, 0.125, 0.9062, 0.1875, 0.875, 0.1875, 0.875, 0.125, 0.9062, 0.5625, 0.9062, 0.625, 0.875, 0.625, 0.875, 0.5625, 0.9062, 0.0625, 0.9062, 0.125, 0.875, 0.125, 0.875, 0.0625, 0.9062, 0.5, 0.9062, 0.5625, 0.875, 0.5625, 0.875, 0.5, 0.875, 0.1875, 0.875, 0.25, 0.8438, 0.25, 0.8437, 0.1875, 0.875, 0.625, 0.875, 0.6875, 0.8437, 0.6875, 0.8438, 0.625, 0.875, 0.125, 0.875, 0.1875, 0.8437, 0.1875, 0.8438, 0.125, 0.875, 0.5625, 0.875, 0.625, 0.8438, 0.625, 0.8437, 0.5625, 0.875, 0.0625, 0.875, 0.125, 0.8438, 0.125, 0.8438, 0.0625, 0.875, 0.5, 0.875, 0.5625, 0.8437, 0.5625, 0.8437, 0.5, 0.875, 0.4375, 0.875, 0.5, 0.8437, 0.5, 0.8437, 0.4375, 0.875, 0.875, 0.875, 0.9375, 0.8438, 0.9375, 0.8438, 0.875, 0.875, 0.375, 0.875, 0.4375, 0.8437, 0.4375, 0.8438, 0.375, 0.875, 0.8125, 0.875, 0.875, 0.8438, 0.875, 0.8437, 0.8125, 0.875, 0.3125, 0.875, 0.375, 0.8438, 0.375, 0.8437, 0.3125, 0.875, 0.75, 0.875, 0.8125, 0.8437, 0.8125, 0.8438, 0.75, 0.875, 0.25, 0.875, 0.3125, 0.8437, 0.3125, 0.8438, 0.25, 0.875, 0.6875, 0.875, 0.75, 0.8438, 0.75, 0.8437, 0.6875, 0.8438, 0.375, 0.8437, 0.4375, 0.8125, 0.4375, 0.8125, 0.375, 0.8437, 0.8125, 0.8438, 0.875, 0.8125, 0.875, 0.8125, 0.8125, 0.8437, 0.3125, 0.8438, 0.375, 0.8125, 0.375, 0.8125, 0.3125, 0.8438, 0.75, 0.8437, 0.8125, 0.8125, 0.8125, 0.8125, 0.75, 0.8438, 0.25, 0.8437, 0.3125, 0.8125, 0.3125, 0.8125, 0.25, 0.8437, 0.6875, 0.8438, 0.75, 0.8125, 0.75, 0.8125, 0.6875, 0.8437, 0.1875, 0.8438, 0.25, 0.8125, 0.25, 0.8125, 0.1875, 0.8438, 0.625, 0.8437, 0.6875, 0.8125, 0.6875, 0.8125, 0.625, 0.8438, 0.125, 0.8437, 0.1875, 0.8125, 0.1875, 0.8125, 0.125, 0.8437, 0.5625, 0.8438, 0.625, 0.8125, 0.625, 0.8125, 0.5625, 0.8438, 0.0625, 0.8438, 0.125, 0.8125, 0.125, 0.8125, 0.0625, 0.8437, 0.5, 0.8437, 0.5625, 0.8125, 0.5625, 0.8125, 0.5, 0.8437, 0.4375, 0.8437, 0.5, 0.8125, 0.5, 0.8125, 0.4375, 0.8438, 0.875, 0.8438, 0.9375, 0.8125, 0.9375, 0.8125, 0.875, 0.8125, 0.125, 0.8125, 0.1875, 0.7812, 0.1875, 0.7812, 0.125, 0.8125, 0.5625, 0.8125, 0.625, 0.7812, 0.625, 0.7812, 0.5625, 0.8125, 0.0625, 0.8125, 0.125, 0.7812, 0.125, 0.7812, 0.0625, 0.8125, 0.5, 0.8125, 0.5625, 0.7812, 0.5625, 0.7812, 0.5, 0.8125, 0.4375, 0.8125, 0.5, 0.7812, 0.5, 0.7812, 0.4375, 0.8125, 0.875, 0.8125, 0.9375, 0.7812, 0.9375, 0.7812, 0.875, 0.8125, 0.375, 0.8125, 0.4375, 0.7812, 0.4375, 0.7812, 0.375, 0.8125, 0.8125, 0.8125, 0.875, 0.7812, 0.875, 0.7812, 0.8125, 0.8125, 0.3125, 0.8125, 0.375, 0.7812, 0.375, 0.7812, 0.3125, 0.8125, 0.75, 0.8125, 0.8125, 0.7812, 0.8125, 0.7812, 0.75, 0.8125, 0.25, 0.8125, 0.3125, 0.7812, 0.3125, 0.7812, 0.25, 0.8125, 0.6875, 0.8125, 0.75, 0.7812, 0.75, 0.7812, 0.6875, 0.8125, 0.1875, 0.8125, 0.25, 0.7812, 0.25, 0.7812, 0.1875, 0.8125, 0.625, 0.8125, 0.6875, 0.7812, 0.6875, 0.7812, 0.625, 0.7812, 0.8125, 0.7812, 0.875, 0.75, 0.875, 0.75, 0.8125, 0.7812, 0.3125, 0.7812, 0.375, 0.75, 0.375, 0.75, 0.3125, 0.7812, 0.75, 0.7812, 0.8125, 0.75, 0.8125, 0.75, 0.75, 0.7812, 0.25, 0.7812, 0.3125, 0.75, 0.3125, 0.75, 0.25, 0.7812, 0.6875, 0.7812, 0.75, 0.75, 0.75, 0.75, 0.6875, 0.7812, 0.1875, 0.7812, 0.25, 0.75, 0.25, 0.75, 0.1875, 0.7812, 0.625, 0.7812, 0.6875, 0.75, 0.6875, 0.75, 0.625, 0.7812, 0.125, 0.7812, 0.1875, 0.75, 0.1875, 0.75, 0.125, 0.7812, 0.5625, 0.7812, 0.625, 0.75, 0.625, 0.75, 0.5625, 0.7812, 0.0625, 0.7812, 0.125, 0.75, 0.125, 0.75, 0.0625, 0.7812, 0.5, 0.7812, 0.5625, 0.75, 0.5625, 0.75, 0.5, 0.7812, 0.4375, 0.7812, 0.5, 0.75, 0.5, 0.75, 0.4375, 0.7812, 0.875, 0.7812, 0.9375, 0.75, 0.9375, 0.75, 0.875, 0.7812, 0.375, 0.7812, 0.4375, 0.75, 0.4375, 0.75, 0.375])
me_sphere.materials.append(mat_material_014)
me_sphere.update()
me_sphere_001 = bpy.data.meshes.new('Sphere.001')
me_sphere_001.from_pydata([(-1.16, 0.03456, -0.4224), (-1.178, 0.03576, -0.4041), (-1.188, 0.03642, -0.3802), (-1.189, 0.0365, -0.3672), (-1.188, 0.03642, -0.3543), (-1.178, 0.03576, -0.3304), (-1.136, 0.03548, -0.4323), (-1.148, 0.03871, -0.4285), (-1.159, 0.04168, -0.4224), (-1.169, 0.04429, -0.4141), (-1.177, 0.04643, -0.4041), (-1.182, 0.04802, -0.3926), (-1.186, 0.049, -0.3802), (-1.187, 0.04933, -0.3672), (-1.186, 0.049, -0.3543), (-1.182, 0.04802, -0.3418), (-1.177, 0.04643, -0.3304), (-1.169, 0.04429, -0.3203), (-1.159, 0.04168, -0.3121), (-1.148, 0.03871, -0.3059), (-1.136, 0.03548, -0.3021), (-1.135, 0.03785, -0.4323), (-1.146, 0.04336, -0.4285), (-1.156, 0.04844, -0.4224), (-1.165, 0.0529, -0.4141), (-1.173, 0.05655, -0.4041), (-1.178, 0.05927, -0.3926), (-1.182, 0.06094, -0.3802), (-1.183, 0.0615, -0.3672), (-1.182, 0.06094, -0.3543), (-1.178, 0.05927, -0.3418), (-1.173, 0.05655, -0.3304), (-1.165, 0.0529, -0.3203), (-1.156, 0.04844, -0.3121), (-1.146, 0.04336, -0.3059), (-1.135, 0.03785, -0.3021), (-1.134, 0.04001, -0.4323), (-1.143, 0.04759, -0.4285), (-1.152, 0.05458, -0.4224), (-1.16, 0.0607, -0.4141), (-1.167, 0.06573, -0.4041), (-1.172, 0.06947, -0.3926), (-1.175, 0.07177, -0.3802), (-1.176, 0.07254, -0.3672), (-1.175, 0.07177, -0.3543), (-1.172, 0.06947, -0.3418), (-1.167, 0.06573, -0.3304), (-1.16, 0.0607, -0.3203), (-1.152, 0.05458, -0.3121), (-1.143, 0.04759, -0.3059), (-1.134, 0.04001, -0.3021), (-1.132, 0.04186, -0.4323), (-1.14, 0.05122, -0.4285), (-1.148, 0.05985, -0.4224), (-1.154, 0.06741, -0.4141), (-1.16, 0.07362, -0.4041), (-1.164, 0.07823, -0.3926), (-1.166, 0.08107, -0.3802), (-1.167, 0.08203, -0.3672), (-1.166, 0.08107, -0.3543), (-1.164, 0.07823, -0.3418), (-1.16, 0.07362, -0.3304), (-1.154, 0.06741, -0.3203), (-1.148, 0.05985, -0.3121), (-1.14, 0.05122, -0.3059), (-1.132, 0.04186, -0.3021), (-1.13, 0.04333, -0.4323), (-1.136, 0.05412, -0.4285), (-1.142, 0.06405, -0.4224), (-1.147, 0.07276, -0.4141), (-1.151, 0.07991, -0.4041), (-1.154, 0.08522, -0.3926), (-1.156, 0.08849, -0.3802), (-1.156, 0.0896, -0.3672), (-1.156, 0.08849, -0.3543), (-1.154, 0.08522, -0.3418), (-1.151, 0.07991, -0.3304), (-1.147, 0.07276, -0.3203), (-1.142, 0.06405, -0.3121), (-1.136, 0.05412, -0.3059), (-1.13, 0.04333, -0.3021), (-1.127, 0.04438, -0.4323), (-1.131, 0.05617, -0.4285), (-1.135, 0.06703, -0.4224), (-1.138, 0.07655, -0.4141), (-1.141, 0.08437, -0.4041), (-1.143, 0.09017, -0.3926), (-1.144, 0.09375, -0.3802), (-1.145, 0.09496, -0.3672), (-1.144, 0.09375, -0.3543), (-1.143, 0.09017, -0.3418), (-1.141, 0.08437, -0.3304), (-1.138, 0.07655, -0.3203), (-1.135, 0.06703, -0.3121), (-1.131, 0.05617, -0.3059), (-1.127, 0.04438, -0.3021), (-1.125, 0.04495, -0.4323), (-1.127, 0.05729, -0.4285), (-1.128, 0.06867, -0.4224), (-1.129, 0.07864, -0.4141), (-1.13, 0.08682, -0.4041), (-1.131, 0.09289, -0.3926), (-1.132, 0.09664, -0.3802), (-1.132, 0.0979, -0.3672), (-1.132, 0.09664, -0.3543), (-1.131, 0.09289, -0.3418), (-1.13, 0.08682, -0.3304), (-1.129, 0.07864, -0.3203), (-1.128, 0.06867, -0.3121), (-1.127, 0.05729, -0.3059), (-1.125, 0.04495, -0.3021), (-1.127, 0.01962, -0.4323), (-1.13, 0.007601, -0.4285), (-1.133, -0.003476, -0.4224), (-1.135, -0.01319, -0.4141), (-1.138, -0.02115, -0.4041), (-1.139, -0.02707, -0.3926), (-1.14, -0.03072, -0.3802), (-1.14, -0.03195, -0.3672), (-1.14, -0.03072, -0.3543), (-1.139, -0.02707, -0.3418), (-1.138, -0.02115, -0.3304), (-1.135, -0.01319, -0.3203), (-1.133, -0.003476, -0.3121), (-1.13, 0.007601, -0.3059), (-1.127, 0.01962, -0.3021), (-1.129, 0.02052, -0.4323), (-1.135, 0.009357, -0.4285), (-1.14, -0.0009264, -0.4224), (-1.144, -0.00994, -0.4141), (-1.148, -0.01734, -0.4041), (-1.15, -0.02283, -0.3926), (-1.152, -0.02622, -0.3802), (-1.153, -0.02736, -0.3672), (-1.152, -0.02622, -0.3543), (-1.15, -0.02283, -0.3418), (-1.148, -0.01734, -0.3304), (-1.144, -0.00994, -0.3203), (-1.14, -0.0009264, -0.3121), (-1.135, 0.009357, -0.3059), (-1.129, 0.02052, -0.3021), (-1.131, 0.02186, -0.4323), (-1.139, 0.01199, -0.4285), (-1.146, 0.002893, -0.4224), (-1.152, -0.005079, -0.4141), (-1.157, -0.01162, -0.4041), (-1.161, -0.01648, -0.3926), (-1.163, -0.01948, -0.3802), (-1.164, -0.02049, -0.3672), (-1.163, -0.01948, -0.3543), (-1.161, -0.01648, -0.3418), (-1.157, -0.01162, -0.3304), (-1.152, -0.005079, -0.3203), (-1.146, 0.002893, -0.3121), (-1.139, 0.01199, -0.3059), (-1.131, 0.02186, -0.3021), (-1.133, 0.02359, -0.4323), (-1.142, 0.01539, -0.4285), (-1.151, 0.007836, -0.4224), (-1.159, 0.001212, -0.4141), (-1.165, -0.004224, -0.4041), (-1.169, -0.008263, -0.3926), (-1.172, -0.01075, -0.3802), (-1.173, -0.01159, -0.3672), (-1.172, -0.01075, -0.3543), (-1.169, -0.008263, -0.3418), (-1.165, -0.004224, -0.3304), (-1.159, 0.001212, -0.3203), (-1.151, 0.007836, -0.3121), (-1.142, 0.01539, -0.3059), (-1.133, 0.02359, -0.3021), (-1.134, 0.02566, -0.4323), (-1.145, 0.01944, -0.4285), (-1.155, 0.01371, -0.4224), (-1.164, 0.008691, -0.4141), (-1.171, 0.00457, -0.4041), (-1.176, 0.001509, -0.3926), (-1.18, -0.000377, -0.3802), (-1.181, -0.001014, -0.3672), (-1.18, -0.000377, -0.3543), (-1.176, 0.001509, -0.3418), (-1.171, 0.00457, -0.3304), (-1.164, 0.008691, -0.3203), (-1.155, 0.01371, -0.3121), (-1.145, 0.01944, -0.3059), (-1.134, 0.02566, -0.3021), (-1.136, 0.02797, -0.4323), (-1.147, 0.02398, -0.4285), (-1.158, 0.0203, -0.4224), (-1.168, 0.01707, -0.4141), (-1.176, 0.01442, -0.4041), (-1.181, 0.01246, -0.3926), (-1.185, 0.01125, -0.3802), (-1.186, 0.01084, -0.3672), (-1.185, 0.01125, -0.3543), (-1.181, 0.01246, -0.3418), (-1.176, 0.01442, -0.3304), (-1.168, 0.01707, -0.3203), (-1.158, 0.0203, -0.3121), (-1.147, 0.02398, -0.3059), (-1.136, 0.02797, -0.3021), (-1.136, 0.03044, -0.4323), (-1.148, 0.02882, -0.4285), (-1.16, 0.02733, -0.4224), (-1.17, 0.02603, -0.4141), (-1.178, 0.02496, -0.4041), (-1.184, 0.02416, -0.3926), (-1.188, 0.02367, -0.3802), (-1.189, 0.0235, -0.3672), (-1.188, 0.02367, -0.3543), (-1.184, 0.02416, -0.3418), (-1.178, 0.02496, -0.3304), (-1.17, 0.02603, -0.3203), (-1.16, 0.02733, -0.3121), (-1.148, 0.02882, -0.3059), (-1.136, 0.03044, -0.3021), (-1.136, 0.03298, -0.4323), (-1.149, 0.0338, -0.4285), (-1.17, 0.03522, -0.4141), (-1.184, 0.03617, -0.3926), (-1.184, 0.03617, -0.3418), (-1.17, 0.03522, -0.3203), (-1.16, 0.03456, -0.3121), (-1.149, 0.0338, -0.3059), (-1.136, 0.03298, -0.3021)], [], [(220, 4, 14, 15), (0, 217, 7, 8), (5, 220, 15, 16), (218, 0, 8, 9), (221, 5, 16, 17), (1, 218, 9, 10), (222, 221, 17, 18), (219, 1, 10, 11), (223, 222, 18, 19), (2, 219, 11, 12), (224, 223, 19, 20), (3, 2, 12, 13), (4, 3, 13, 14), (217, 216, 6, 7), (14, 13, 28, 29), (7, 6, 21, 22), (15, 14, 29, 30), (8, 7, 22, 23), (16, 15, 30, 31), (9, 8, 23, 24), (17, 16, 31, 32), (10, 9, 24, 25), (18, 17, 32, 33), (11, 10, 25, 26), (19, 18, 33, 34), (12, 11, 26, 27), (20, 19, 34, 35), (13, 12, 27, 28), (33, 32, 47, 48), (26, 25, 40, 41), (34, 33, 48, 49), (27, 26, 41, 42), (35, 34, 49, 50), (28, 27, 42, 43), (29, 28, 43, 44), (22, 21, 36, 37), (30, 29, 44, 45), (23, 22, 37, 38), (31, 30, 45, 46), (24, 23, 38, 39), (32, 31, 46, 47), (25, 24, 39, 40), (37, 36, 51, 52), (45, 44, 59, 60), (38, 37, 52, 53), (46, 45, 60, 61), (39, 38, 53, 54), (47, 46, 61, 62), (40, 39, 54, 55), (48, 47, 62, 63), (41, 40, 55, 56), (49, 48, 63, 64), (42, 41, 56, 57), (50, 49, 64, 65), (43, 42, 57, 58), (44, 43, 58, 59), (56, 55, 70, 71), (64, 63, 78, 79), (57, 56, 71, 72), (65, 64, 79, 80), (58, 57, 72, 73), (59, 58, 73, 74), (52, 51, 66, 67), (60, 59, 74, 75), (53, 52, 67, 68), (61, 60, 75, 76), (54, 53, 68, 69), (62, 61, 76, 77), (55, 54, 69, 70), (63, 62, 77, 78), (75, 74, 89, 90), (68, 67, 82, 83), (76, 75, 90, 91), (69, 68, 83, 84), (77, 76, 91, 92), (70, 69, 84, 85), (78, 77, 92, 93), (71, 70, 85, 86), (79, 78, 93, 94), (72, 71, 86, 87), (80, 79, 94, 95), (73, 72, 87, 88), (74, 73, 88, 89), (67, 66, 81, 82), (94, 93, 108, 109), (87, 86, 101, 102), (95, 94, 109, 110), (88, 87, 102, 103), (89, 88, 103, 104), (82, 81, 96, 97), (90, 89, 104, 105), (83, 82, 97, 98), (91, 90, 105, 106), (84, 83, 98, 99), (92, 91, 106, 107), (85, 84, 99, 100), (93, 92, 107, 108), (86, 85, 100, 101), (119, 118, 133, 134), (112, 111, 126, 127), (120, 119, 134, 135), (113, 112, 127, 128), (121, 120, 135, 136), (114, 113, 128, 129), (122, 121, 136, 137), (115, 114, 129, 130), (123, 122, 137, 138), (116, 115, 130, 131), (124, 123, 138, 139), (117, 116, 131, 132), (125, 124, 139, 140), (118, 117, 132, 133), (130, 129, 144, 145), (138, 137, 152, 153), (131, 130, 145, 146), (139, 138, 153, 154), (132, 131, 146, 147), (140, 139, 154, 155), (133, 132, 147, 148), (134, 133, 148, 149), (127, 126, 141, 142), (135, 134, 149, 150), (128, 127, 142, 143), (136, 135, 150, 151), (129, 128, 143, 144), (137, 136, 151, 152), (149, 148, 163, 164), (142, 141, 156, 157), (150, 149, 164, 165), (143, 142, 157, 158), (151, 150, 165, 166), (144, 143, 158, 159), (152, 151, 166, 167), (145, 144, 159, 160), (153, 152, 167, 168), (146, 145, 160, 161), (154, 153, 168, 169), (147, 146, 161, 162), (155, 154, 169, 170), (148, 147, 162, 163), (168, 167, 182, 183), (161, 160, 175, 176), (169, 168, 183, 184), (162, 161, 176, 177), (170, 169, 184, 185), (163, 162, 177, 178), (164, 163, 178, 179), (157, 156, 171, 172), (165, 164, 179, 180), (158, 157, 172, 173), (166, 165, 180, 181), (159, 158, 173, 174), (167, 166, 181, 182), (160, 159, 174, 175), (180, 179, 194, 195), (173, 172, 187, 188), (181, 180, 195, 196), (174, 173, 188, 189), (182, 181, 196, 197), (175, 174, 189, 190), (183, 182, 197, 198), (176, 175, 190, 191), (184, 183, 198, 199), (177, 176, 191, 192), (185, 184, 199, 200), (178, 177, 192, 193), (179, 178, 193, 194), (172, 171, 186, 187), (199, 198, 213, 214), (192, 191, 206, 207), (200, 199, 214, 215), (193, 192, 207, 208), (194, 193, 208, 209), (187, 186, 201, 202), (195, 194, 209, 210), (188, 187, 202, 203), (196, 195, 210, 211), (189, 188, 203, 204), (197, 196, 211, 212), (190, 189, 204, 205), (198, 197, 212, 213), (191, 190, 205, 206), (203, 202, 217, 0), (211, 210, 220, 5), (204, 203, 0, 218), (212, 211, 5, 221), (205, 204, 218, 1), (213, 212, 221, 222), (206, 205, 1, 219), (214, 213, 222, 223), (207, 206, 219, 2), (215, 214, 223, 224), (208, 207, 2, 3), (209, 208, 3, 4), (202, 201, 216, 217), (210, 209, 4, 220)])
me_sphere_001.polygons.foreach_set('use_smooth', [True] * 196)
_uv = me_sphere_001.uv_layers.new(name='UVMap')
_uv.uv.foreach_set('vector', [0.75, 0.375, 0.75, 0.4375, 0.7188, 0.4375, 0.7188, 0.375, 0.75, 0.8125, 0.75, 0.875, 0.7188, 0.875, 0.7188, 0.8125, 0.75, 0.3125, 0.75, 0.375, 0.7188, 0.375, 0.7188, 0.3125, 0.75, 0.75, 0.75, 0.8125, 0.7188, 0.8125, 0.7188, 0.75, 0.75, 0.25, 0.75, 0.3125, 0.7188, 0.3125, 0.7188, 0.25, 0.75, 0.6875, 0.75, 0.75, 0.7188, 0.75, 0.7188, 0.6875, 0.75, 0.1875, 0.75, 0.25, 0.7188, 0.25, 0.7188, 0.1875, 0.75, 0.625, 0.75, 0.6875, 0.7188, 0.6875, 0.7188, 0.625, 0.75, 0.125, 0.75, 0.1875, 0.7188, 0.1875, 0.7188, 0.125, 0.75, 0.5625, 0.75, 0.625, 0.7188, 0.625, 0.7188, 0.5625, 0.75, 0.0625, 0.75, 0.125, 0.7188, 0.125, 0.7188, 0.0625, 0.75, 0.5, 0.75, 0.5625, 0.7188, 0.5625, 0.7188, 0.5, 0.75, 0.4375, 0.75, 0.5, 0.7188, 0.5, 0.7188, 0.4375, 0.75, 0.875, 0.75, 0.9375, 0.7188, 0.9375, 0.7188, 0.875, 0.7188, 0.4375, 0.7188, 0.5, 0.6875, 0.5, 0.6875, 0.4375, 0.7188, 0.875, 0.7188, 0.9375, 0.6875, 0.9375, 0.6875, 0.875, 0.7188, 0.375, 0.7188, 0.4375, 0.6875, 0.4375, 0.6875, 0.375, 0.7188, 0.8125, 0.7188, 0.875, 0.6875, 0.875, 0.6875, 0.8125, 0.7188, 0.3125, 0.7188, 0.375, 0.6875, 0.375, 0.6875, 0.3125, 0.7188, 0.75, 0.7188, 0.8125, 0.6875, 0.8125, 0.6875, 0.75, 0.7188, 0.25, 0.7188, 0.3125, 0.6875, 0.3125, 0.6875, 0.25, 0.7188, 0.6875, 0.7188, 0.75, 0.6875, 0.75, 0.6875, 0.6875, 0.7188, 0.1875, 0.7188, 0.25, 0.6875, 0.25, 0.6875, 0.1875, 0.7188, 0.625, 0.7188, 0.6875, 0.6875, 0.6875, 0.6875, 0.625, 0.7188, 0.125, 0.7188, 0.1875, 0.6875, 0.1875, 0.6875, 0.125, 0.7188, 0.5625, 0.7188, 0.625, 0.6875, 0.625, 0.6875, 0.5625, 0.7188, 0.0625, 0.7188, 0.125, 0.6875, 0.125, 0.6875, 0.0625, 0.7188, 0.5, 0.7188, 0.5625, 0.6875, 0.5625, 0.6875, 0.5, 0.6875, 0.1875, 0.6875, 0.25, 0.6562, 0.25, 0.6562, 0.1875, 0.6875, 0.625, 0.6875, 0.6875, 0.6562, 0.6875, 0.6562, 0.625, 0.6875, 0.125, 0.6875, 0.1875, 0.6562, 0.1875, 0.6562, 0.125, 0.6875, 0.5625, 0.6875, 0.625, 0.6562, 0.625, 0.6562, 0.5625, 0.6875, 0.0625, 0.6875, 0.125, 0.6562, 0.125, 0.6562, 0.0625, 0.6875, 0.5, 0.6875, 0.5625, 0.6562, 0.5625, 0.6562, 0.5, 0.6875, 0.4375, 0.6875, 0.5, 0.6562, 0.5, 0.6562, 0.4375, 0.6875, 0.875, 0.6875, 0.9375, 0.6562, 0.9375, 0.6562, 0.875, 0.6875, 0.375, 0.6875, 0.4375, 0.6562, 0.4375, 0.6562, 0.375, 0.6875, 0.8125, 0.6875, 0.875, 0.6562, 0.875, 0.6562, 0.8125, 0.6875, 0.3125, 0.6875, 0.375, 0.6562, 0.375, 0.6562, 0.3125, 0.6875, 0.75, 0.6875, 0.8125, 0.6562, 0.8125, 0.6562, 0.75, 0.6875, 0.25, 0.6875, 0.3125, 0.6562, 0.3125, 0.6562, 0.25, 0.6875, 0.6875, 0.6875, 0.75, 0.6562, 0.75, 0.6562, 0.6875, 0.6562, 0.875, 0.6562, 0.9375, 0.625, 0.9375, 0.625, 0.875, 0.6562, 0.375, 0.6562, 0.4375, 0.625, 0.4375, 0.625, 0.375, 0.6562, 0.8125, 0.6562, 0.875, 0.625, 0.875, 0.625, 0.8125, 0.6562, 0.3125, 0.6562, 0.375, 0.625, 0.375, 0.625, 0.3125, 0.6562, 0.75, 0.6562, 0.8125, 0.625, 0.8125, 0.625, 0.75, 0.6562, 0.25, 0.6562, 0.3125, 0.625, 0.3125, 0.625, 0.25, 0.6562, 0.6875, 0.6562, 0.75, 0.625, 0.75, 0.625, 0.6875, 0.6562, 0.1875, 0.6562, 0.25, 0.625, 0.25, 0.625, 0.1875, 0.6562, 0.625, 0.6562, 0.6875, 0.625, 0.6875, 0.625, 0.625, 0.6562, 0.125, 0.6562, 0.1875, 0.625, 0.1875, 0.625, 0.125, 0.6562, 0.5625, 0.6562, 0.625, 0.625, 0.625, 0.625, 0.5625, 0.6562, 0.0625, 0.6562, 0.125, 0.625, 0.125, 0.625, 0.0625, 0.6562, 0.5, 0.6562, 0.5625, 0.625, 0.5625, 0.625, 0.5, 0.6562, 0.4375, 0.6562, 0.5, 0.625, 0.5, 0.625, 0.4375, 0.625, 0.625, 0.625, 0.6875, 0.5938, 0.6875, 0.5938, 0.625, 0.625, 0.125, 0.625, 0.1875, 0.5938, 0.1875, 0.5938, 0.125, 0.625, 0.5625, 0.625, 0.625, 0.5938, 0.625, 0.5938, 0.5625, 0.625, 0.0625, 0.625, 0.125, 0.5938, 0.125, 0.5938, 0.0625, 0.625, 0.5, 0.625, 0.5625, 0.5938, 0.5625, 0.5938, 0.5, 0.625, 0.4375, 0.625, 0.5, 0.5938, 0.5, 0.5938, 0.4375, 0.625, 0.875, 0.625, 0.9375, 0.5938, 0.9375, 0.5938, 0.875, 0.625, 0.375, 0.625, 0.4375, 0.5938, 0.4375, 0.5938, 0.375, 0.625, 0.8125, 0.625, 0.875, 0.5938, 0.875, 0.5938, 0.8125, 0.625, 0.3125, 0.625, 0.375, 0.5938, 0.375, 0.5938, 0.3125, 0.625, 0.75, 0.625, 0.8125, 0.5938, 0.8125, 0.5938, 0.75, 0.625, 0.25, 0.625, 0.3125, 0.5938, 0.3125, 0.5938, 0.25, 0.625, 0.6875, 0.625, 0.75, 0.5938, 0.75, 0.5938, 0.6875, 0.625, 0.1875, 0.625, 0.25, 0.5938, 0.25, 0.5938, 0.1875, 0.5938, 0.375, 0.5938, 0.4375, 0.5625, 0.4375, 0.5625, 0.375, 0.5938, 0.8125, 0.5938, 0.875, 0.5625, 0.875, 0.5625, 0.8125, 0.5938, 0.3125, 0.5938, 0.375, 0.5625, 0.375, 0.5625, 0.3125, 0.5938, 0.75, 0.5938, 0.8125, 0.5625, 0.8125, 0.5625, 0.75, 0.5938, 0.25, 0.5938, 0.3125, 0.5625, 0.3125, 0.5625, 0.25, 0.5938, 0.6875, 0.5938, 0.75, 0.5625, 0.75, 0.5625, 0.6875, 0.5938, 0.1875, 0.5938, 0.25, 0.5625, 0.25, 0.5625, 0.1875, 0.5938, 0.625, 0.5938, 0.6875, 0.5625, 0.6875, 0.5625, 0.625, 0.5938, 0.125, 0.5938, 0.1875, 0.5625, 0.1875, 0.5625, 0.125, 0.5938, 0.5625, 0.5938, 0.625, 0.5625, 0.625, 0.5625, 0.5625, 0.5938, 0.0625, 0.5938, 0.125, 0.5625, 0.125, 0.5625, 0.0625, 0.5938, 0.5, 0.5938, 0.5625, 0.5625, 0.5625, 0.5625, 0.5, 0.5938, 0.4375, 0.5938, 0.5, 0.5625, 0.5, 0.5625, 0.4375, 0.5938, 0.875, 0.5938, 0.9375, 0.5625, 0.9375, 0.5625, 0.875, 0.5625, 0.125, 0.5625, 0.1875, 0.5312, 0.1875, 0.5312, 0.125, 0.5625, 0.5625, 0.5625, 0.625, 0.5312, 0.625, 0.5312, 0.5625, 0.5625, 0.0625, 0.5625, 0.125, 0.5312, 0.125, 0.5312, 0.0625, 0.5625, 0.5, 0.5625, 0.5625, 0.5312, 0.5625, 0.5312, 0.5, 0.5625, 0.4375, 0.5625, 0.5, 0.5312, 0.5, 0.5312, 0.4375, 0.5625, 0.875, 0.5625, 0.9375, 0.5312, 0.9375, 0.5312, 0.875, 0.5625, 0.375, 0.5625, 0.4375, 0.5312, 0.4375, 0.5312, 0.375, 0.5625, 0.8125, 0.5625, 0.875, 0.5312, 0.875, 0.5312, 0.8125, 0.5625, 0.3125, 0.5625, 0.375, 0.5312, 0.375, 0.5312, 0.3125, 0.5625, 0.75, 0.5625, 0.8125, 0.5312, 0.8125, 0.5312, 0.75, 0.5625, 0.25, 0.5625, 0.3125, 0.5312, 0.3125, 0.5312, 0.25, 0.5625, 0.6875, 0.5625, 0.75, 0.5312, 0.75, 0.5312, 0.6875, 0.5625, 0.1875, 0.5625, 0.25, 0.5312, 0.25, 0.5312, 0.1875, 0.5625, 0.625, 0.5625, 0.6875, 0.5312, 0.6875, 0.5312, 0.625, 0.9687, 0.4375, 0.9687, 0.5, 0.9375, 0.5, 0.9375, 0.4375, 0.9687, 0.875, 0.9688, 0.9375, 0.9375, 0.9375, 0.9375, 0.875, 0.9688, 0.375, 0.9687, 0.4375, 0.9375, 0.4375, 0.9375, 0.375, 0.9687, 0.8125, 0.9687, 0.875, 0.9375, 0.875, 0.9375, 0.8125, 0.9687, 0.3125, 0.9688, 0.375, 0.9375, 0.375, 0.9375, 0.3125, 0.9688, 0.75, 0.9687, 0.8125, 0.9375, 0.8125, 0.9375, 0.75, 0.9688, 0.25, 0.9687, 0.3125, 0.9375, 0.3125, 0.9375, 0.25, 0.9687, 0.6875, 0.9688, 0.75, 0.9375, 0.75, 0.9375, 0.6875, 0.9687, 0.1875, 0.9688, 0.25, 0.9375, 0.25, 0.9375, 0.1875, 0.9688, 0.625, 0.9687, 0.6875, 0.9375, 0.6875, 0.9375, 0.625, 0.9687, 0.125, 0.9687, 0.1875, 0.9375, 0.1875, 0.9375, 0.125, 0.9687, 0.5625, 0.9688, 0.625, 0.9375, 0.625, 0.9375, 0.5625, 0.9688, 0.0625, 0.9687, 0.125, 0.9375, 0.125, 0.9375, 0.0625, 0.9687, 0.5, 0.9687, 0.5625, 0.9375, 0.5625, 0.9375, 0.5, 0.9375, 0.6875, 0.9375, 0.75, 0.9062, 0.75, 0.9062, 0.6875, 0.9375, 0.1875, 0.9375, 0.25, 0.9062, 0.25, 0.9062, 0.1875, 0.9375, 0.625, 0.9375, 0.6875, 0.9062, 0.6875, 0.9062, 0.625, 0.9375, 0.125, 0.9375, 0.1875, 0.9062, 0.1875, 0.9062, 0.125, 0.9375, 0.5625, 0.9375, 0.625, 0.9062, 0.625, 0.9062, 0.5625, 0.9375, 0.0625, 0.9375, 0.125, 0.9062, 0.125, 0.9062, 0.0625, 0.9375, 0.5, 0.9375, 0.5625, 0.9062, 0.5625, 0.9062, 0.5, 0.9375, 0.4375, 0.9375, 0.5, 0.9062, 0.5, 0.9062, 0.4375, 0.9375, 0.875, 0.9375, 0.9375, 0.9062, 0.9375, 0.9062, 0.875, 0.9375, 0.375, 0.9375, 0.4375, 0.9062, 0.4375, 0.9062, 0.375, 0.9375, 0.8125, 0.9375, 0.875, 0.9062, 0.875, 0.9062, 0.8125, 0.9375, 0.3125, 0.9375, 0.375, 0.9062, 0.375, 0.9062, 0.3125, 0.9375, 0.75, 0.9375, 0.8125, 0.9062, 0.8125, 0.9062, 0.75, 0.9375, 0.25, 0.9375, 0.3125, 0.9062, 0.3125, 0.9062, 0.25, 0.9062, 0.4375, 0.9062, 0.5, 0.875, 0.5, 0.875, 0.4375, 0.9062, 0.875, 0.9062, 0.9375, 0.875, 0.9375, 0.875, 0.875, 0.9062, 0.375, 0.9062, 0.4375, 0.875, 0.4375, 0.875, 0.375, 0.9062, 0.8125, 0.9062, 0.875, 0.875, 0.875, 0.875, 0.8125, 0.9062, 0.3125, 0.9062, 0.375, 0.875, 0.375, 0.875, 0.3125, 0.9062, 0.75, 0.9062, 0.8125, 0.875, 0.8125, 0.875, 0.75, 0.9062, 0.25, 0.9062, 0.3125, 0.875, 0.3125, 0.875, 0.25, 0.9062, 0.6875, 0.9062, 0.75, 0.875, 0.75, 0.875, 0.6875, 0.9062, 0.1875, 0.9062, 0.25, 0.875, 0.25, 0.875, 0.1875, 0.9062, 0.625, 0.9062, 0.6875, 0.875, 0.6875, 0.875, 0.625, 0.9062, 0.125, 0.9062, 0.1875, 0.875, 0.1875, 0.875, 0.125, 0.9062, 0.5625, 0.9062, 0.625, 0.875, 0.625, 0.875, 0.5625, 0.9062, 0.0625, 0.9062, 0.125, 0.875, 0.125, 0.875, 0.0625, 0.9062, 0.5, 0.9062, 0.5625, 0.875, 0.5625, 0.875, 0.5, 0.875, 0.1875, 0.875, 0.25, 0.8438, 0.25, 0.8437, 0.1875, 0.875, 0.625, 0.875, 0.6875, 0.8437, 0.6875, 0.8438, 0.625, 0.875, 0.125, 0.875, 0.1875, 0.8437, 0.1875, 0.8438, 0.125, 0.875, 0.5625, 0.875, 0.625, 0.8438, 0.625, 0.8437, 0.5625, 0.875, 0.0625, 0.875, 0.125, 0.8438, 0.125, 0.8438, 0.0625, 0.875, 0.5, 0.875, 0.5625, 0.8437, 0.5625, 0.8437, 0.5, 0.875, 0.4375, 0.875, 0.5, 0.8437, 0.5, 0.8437, 0.4375, 0.875, 0.875, 0.875, 0.9375, 0.8438, 0.9375, 0.8438, 0.875, 0.875, 0.375, 0.875, 0.4375, 0.8437, 0.4375, 0.8438, 0.375, 0.875, 0.8125, 0.875, 0.875, 0.8438, 0.875, 0.8437, 0.8125, 0.875, 0.3125, 0.875, 0.375, 0.8438, 0.375, 0.8437, 0.3125, 0.875, 0.75, 0.875, 0.8125, 0.8437, 0.8125, 0.8438, 0.75, 0.875, 0.25, 0.875, 0.3125, 0.8437, 0.3125, 0.8438, 0.25, 0.875, 0.6875, 0.875, 0.75, 0.8438, 0.75, 0.8437, 0.6875, 0.8438, 0.375, 0.8437, 0.4375, 0.8125, 0.4375, 0.8125, 0.375, 0.8437, 0.8125, 0.8438, 0.875, 0.8125, 0.875, 0.8125, 0.8125, 0.8437, 0.3125, 0.8438, 0.375, 0.8125, 0.375, 0.8125, 0.3125, 0.8438, 0.75, 0.8437, 0.8125, 0.8125, 0.8125, 0.8125, 0.75, 0.8438, 0.25, 0.8437, 0.3125, 0.8125, 0.3125, 0.8125, 0.25, 0.8437, 0.6875, 0.8438, 0.75, 0.8125, 0.75, 0.8125, 0.6875, 0.8437, 0.1875, 0.8438, 0.25, 0.8125, 0.25, 0.8125, 0.1875, 0.8438, 0.625, 0.8437, 0.6875, 0.8125, 0.6875, 0.8125, 0.625, 0.8438, 0.125, 0.8437, 0.1875, 0.8125, 0.1875, 0.8125, 0.125, 0.8437, 0.5625, 0.8438, 0.625, 0.8125, 0.625, 0.8125, 0.5625, 0.8438, 0.0625, 0.8438, 0.125, 0.8125, 0.125, 0.8125, 0.0625, 0.8437, 0.5, 0.8437, 0.5625, 0.8125, 0.5625, 0.8125, 0.5, 0.8437, 0.4375, 0.8437, 0.5, 0.8125, 0.5, 0.8125, 0.4375, 0.8438, 0.875, 0.8438, 0.9375, 0.8125, 0.9375, 0.8125, 0.875, 0.8125, 0.125, 0.8125, 0.1875, 0.7812, 0.1875, 0.7812, 0.125, 0.8125, 0.5625, 0.8125, 0.625, 0.7812, 0.625, 0.7812, 0.5625, 0.8125, 0.0625, 0.8125, 0.125, 0.7812, 0.125, 0.7812, 0.0625, 0.8125, 0.5, 0.8125, 0.5625, 0.7812, 0.5625, 0.7812, 0.5, 0.8125, 0.4375, 0.8125, 0.5, 0.7812, 0.5, 0.7812, 0.4375, 0.8125, 0.875, 0.8125, 0.9375, 0.7812, 0.9375, 0.7812, 0.875, 0.8125, 0.375, 0.8125, 0.4375, 0.7812, 0.4375, 0.7812, 0.375, 0.8125, 0.8125, 0.8125, 0.875, 0.7812, 0.875, 0.7812, 0.8125, 0.8125, 0.3125, 0.8125, 0.375, 0.7812, 0.375, 0.7812, 0.3125, 0.8125, 0.75, 0.8125, 0.8125, 0.7812, 0.8125, 0.7812, 0.75, 0.8125, 0.25, 0.8125, 0.3125, 0.7812, 0.3125, 0.7812, 0.25, 0.8125, 0.6875, 0.8125, 0.75, 0.7812, 0.75, 0.7812, 0.6875, 0.8125, 0.1875, 0.8125, 0.25, 0.7812, 0.25, 0.7812, 0.1875, 0.8125, 0.625, 0.8125, 0.6875, 0.7812, 0.6875, 0.7812, 0.625, 0.7812, 0.8125, 0.7812, 0.875, 0.75, 0.875, 0.75, 0.8125, 0.7812, 0.3125, 0.7812, 0.375, 0.75, 0.375, 0.75, 0.3125, 0.7812, 0.75, 0.7812, 0.8125, 0.75, 0.8125, 0.75, 0.75, 0.7812, 0.25, 0.7812, 0.3125, 0.75, 0.3125, 0.75, 0.25, 0.7812, 0.6875, 0.7812, 0.75, 0.75, 0.75, 0.75, 0.6875, 0.7812, 0.1875, 0.7812, 0.25, 0.75, 0.25, 0.75, 0.1875, 0.7812, 0.625, 0.7812, 0.6875, 0.75, 0.6875, 0.75, 0.625, 0.7812, 0.125, 0.7812, 0.1875, 0.75, 0.1875, 0.75, 0.125, 0.7812, 0.5625, 0.7812, 0.625, 0.75, 0.625, 0.75, 0.5625, 0.7812, 0.0625, 0.7812, 0.125, 0.75, 0.125, 0.75, 0.0625, 0.7812, 0.5, 0.7812, 0.5625, 0.75, 0.5625, 0.75, 0.5, 0.7812, 0.4375, 0.7812, 0.5, 0.75, 0.5, 0.75, 0.4375, 0.7812, 0.875, 0.7812, 0.9375, 0.75, 0.9375, 0.75, 0.875, 0.7812, 0.375, 0.7812, 0.4375, 0.75, 0.4375, 0.75, 0.375])
me_sphere_001.materials.append(mat_material_013)
me_sphere_001.update()
me_cube_007 = bpy.data.meshes.new('Cube.007')
me_cube_007.from_pydata([(-1.0, -1.0, -1.0), (-1.0, -1.0, 1.0), (-1.0, 1.0, -1.0), (-1.0, 1.0, 1.0), (1.0, -1.0, -1.0), (1.0, -1.0, 1.0), (1.0, 1.0, -1.0), (1.0, 1.0, 1.0)], [], [(0, 1, 3, 2), (2, 3, 7, 6), (6, 7, 5, 4), (4, 5, 1, 0), (2, 6, 4, 0), (7, 3, 1, 5)])
_uv = me_cube_007.uv_layers.new(name='UVMap')
_uv.uv.foreach_set('vector', [0.375, 0.0, 0.625, 0.0, 0.625, 0.25, 0.375, 0.25, 0.375, 0.25, 0.625, 0.25, 0.625, 0.5, 0.375, 0.5, 0.375, 0.5, 0.625, 0.5, 0.625, 0.75, 0.375, 0.75, 0.375, 0.75, 0.625, 0.75, 0.625, 1.0, 0.375, 1.0, 0.125, 0.5, 0.375, 0.5, 0.375, 0.75, 0.125, 0.75, 0.625, 0.5, 0.875, 0.5, 0.875, 0.75, 0.625, 0.75])
me_cube_007.materials.append(mat_material_015)
me_cube_007.update()
me_cube_008 = bpy.data.meshes.new('Cube.008')
me_cube_008.from_pydata([(-1.0, -1.0, -1.0), (-1.0, -1.0, 1.0), (-1.0, 1.0, -1.0), (-1.0, 1.0, 1.0), (1.0, -1.0, -1.0), (1.0, -1.0, 1.0), (1.0, 1.0, -1.0), (1.0, 1.0, 1.0)], [], [(0, 1, 3, 2), (2, 3, 7, 6), (6, 7, 5, 4), (4, 5, 1, 0), (2, 6, 4, 0), (7, 3, 1, 5)])
_uv = me_cube_008.uv_layers.new(name='UVMap')
_uv.uv.foreach_set('vector', [0.375, 0.0, 0.625, 0.0, 0.625, 0.25, 0.375, 0.25, 0.375, 0.25, 0.625, 0.25, 0.625, 0.5, 0.375, 0.5, 0.375, 0.5, 0.625, 0.5, 0.625, 0.75, 0.375, 0.75, 0.375, 0.75, 0.625, 0.75, 0.625, 1.0, 0.375, 1.0, 0.125, 0.5, 0.375, 0.5, 0.375, 0.75, 0.125, 0.75, 0.625, 0.5, 0.875, 0.5, 0.875, 0.75, 0.625, 0.75])
me_cube_008.materials.append(mat_material_016)
me_cube_008.update()
me_cube_009 = bpy.data.meshes.new('Cube.009')
me_cube_009.from_pydata([(-1.0, -1.0, -1.0), (-1.0, -1.0, 1.0), (-1.0, 1.0, -1.0), (-1.0, 1.0, 1.0), (1.0, -1.0, -1.0), (1.0, -1.0, 1.0), (1.0, 1.0, -1.0), (1.0, 1.0, 1.0)], [], [(0, 1, 3, 2), (2, 3, 7, 6), (6, 7, 5, 4), (4, 5, 1, 0), (2, 6, 4, 0), (7, 3, 1, 5)])
_uv = me_cube_009.uv_layers.new(name='UVMap')
_uv.uv.foreach_set('vector', [0.375, 0.0, 0.625, 0.0, 0.625, 0.25, 0.375, 0.25, 0.375, 0.25, 0.625, 0.25, 0.625, 0.5, 0.375, 0.5, 0.375, 0.5, 0.625, 0.5, 0.625, 0.75, 0.375, 0.75, 0.375, 0.75, 0.625, 0.75, 0.625, 1.0, 0.375, 1.0, 0.125, 0.5, 0.375, 0.5, 0.375, 0.75, 0.125, 0.75, 0.625, 0.5, 0.875, 0.5, 0.875, 0.75, 0.625, 0.75])
me_cube_009.materials.append(mat_material_017)
me_cube_009.update()

# ---- curves / text
cu_nurbspath = bpy.data.curves.new('NurbsPath', 'CURVE')
cu_nurbspath.dimensions = '3D'
_sp = cu_nurbspath.splines.new('NURBS'); _sp.points.add(6)
_sp.points.foreach_set('co', [-0.9876, 0.7345, -0.6635, 1.0, -1.625, 0.9311, -0.6752, 1.0, -1.451, 1.825, -0.6771, 1.0, -0.002197, 1.213, -0.6766, 1.0, 0.2207, 1.911, -0.6769, 1.0, 1.614, 1.997, -0.676, 1.0, 1.25, 0.8508, -0.6774, 1.0])
_sp.order_u = 5
_sp.order_v = 0
_sp.use_endpoint_u = True
cu_nurbspath.materials.append(mat_material_011)
cu_nurbspath.use_path = True
cu_nurbspath.extrude = 0.15
cu_nurbspath.bevel_depth = 0.08
cu_nurbspath.fill_mode = 'FULL'
cu_nurbspath_001 = bpy.data.curves.new('NurbsPath.001', 'CURVE')
cu_nurbspath_001.dimensions = '3D'
_sp = cu_nurbspath_001.splines.new('NURBS'); _sp.points.add(6)
_sp.points.foreach_set('co', [-0.9876, 0.7345, -0.6635, 1.0, -1.625, 0.9311, -0.6752, 1.0, -1.451, 1.825, -0.6771, 1.0, -0.002197, 1.213, -0.6766, 1.0, 0.2207, 1.911, -0.6769, 1.0, 1.614, 1.997, -0.676, 1.0, 1.25, 0.8508, -0.6774, 1.0])
_sp.order_u = 5
_sp.order_v = 0
_sp.use_endpoint_u = True
cu_nurbspath_001.materials.append(mat_material_010)
cu_nurbspath_001.use_path = True
cu_nurbspath_001.extrude = 0.15
cu_nurbspath_001.bevel_depth = 0.08
cu_nurbspath_001.fill_mode = 'FULL'

# ---- objects
ob_cube = bpy.data.objects.new('Cube', me_cube)
ob_cube_001 = bpy.data.objects.new('Cube.001', me_cube_001)
ob_cube_002 = bpy.data.objects.new('Cube.002', me_cube_002)
ob_cube_003 = bpy.data.objects.new('Cube.003', me_cube_003)
ob_cube_004 = bpy.data.objects.new('Cube.004', me_cube_004)
ob_cube_005 = bpy.data.objects.new('Cube.005', me_cube_005)
ob_cube_006 = bpy.data.objects.new('Cube.006', me_cube_006)
ob_sphere = bpy.data.objects.new('Sphere', me_sphere)
ob_sphere_001 = bpy.data.objects.new('Sphere.001', me_sphere_001)
ob_cube_007 = bpy.data.objects.new('Cube.007', me_cube_007)
ob_cube_008 = bpy.data.objects.new('Cube.008', me_cube_008)
ob_cube_009 = bpy.data.objects.new('Cube.009', me_cube_009)
ob_nurbspath = bpy.data.objects.new('NurbsPath', cu_nurbspath)
ob_nurbspath_001 = bpy.data.objects.new('NurbsPath.001', cu_nurbspath_001)

# ---- transforms, parenting, visibility, modifiers, constraints
ob_cube.location = (0.0, 0.0, 0.0)
ob_cube.lock_rotations_4d = False
ob_cube.empty_display_type = 'ARROWS'
ob_cube.lineart.crease_threshold = 0.0
_m = ob_cube.modifiers.new('Solidify', 'SOLIDIFY')
_m.thickness = -0.03
_m = ob_cube.modifiers.new('Subdivision', 'SUBSURF')
_m.levels = 2
ob_cube_001.location = (0.009194, -0.2732, -0.07746)
ob_cube_001.scale = (0.8145, 0.8145, 0.9634)
ob_cube_001.lock_rotations_4d = False
ob_cube_001.empty_display_type = 'ARROWS'
ob_cube_001.lineart.crease_threshold = 0.0
_m = ob_cube_001.modifiers.new('Solidify', 'SOLIDIFY')
_m.thickness = -0.01
_m = ob_cube_001.modifiers.new('Subdivision', 'SUBSURF')
_m.levels = 2
ob_cube_002.location = (0.0, -0.01838, 0.1164)
ob_cube_002.lock_rotations_4d = False
ob_cube_002.empty_display_type = 'ARROWS'
ob_cube_002.lineart.crease_threshold = 0.0
ob_cube_002.use_mesh_mirror_x = True
_m = ob_cube_002.modifiers.new('Solidify', 'SOLIDIFY')
_m.thickness = -0.06
_m = ob_cube_002.modifiers.new('Subdivision', 'SUBSURF')
_m.levels = 3
_m.render_levels = 3
ob_cube_003.location = (0.009194, -0.2407, -0.07746)
ob_cube_003.scale = (0.8145, 0.8145, 0.9634)
ob_cube_003.lock_rotations_4d = False
ob_cube_003.empty_display_type = 'ARROWS'
ob_cube_003.lineart.crease_threshold = 0.0
ob_cube_003.use_mesh_mirror_x = True
_m = ob_cube_003.modifiers.new('Solidify', 'SOLIDIFY')
_m.thickness = -0.12
_m = ob_cube_003.modifiers.new('Subdivision', 'SUBSURF')
_m.levels = 2
ob_cube_004.location = (0.0, 0.0, 0.0)
ob_cube_004.lock_rotations_4d = False
ob_cube_004.empty_display_type = 'ARROWS'
ob_cube_004.lineart.crease_threshold = 0.0
_m = ob_cube_004.modifiers.new('Solidify', 'SOLIDIFY')
_m.thickness = -0.01
_m = ob_cube_004.modifiers.new('Subdivision', 'SUBSURF')
_m.levels = 2
_m = ob_cube_004.modifiers.new('Mirror', 'MIRROR')
ob_cube_005.location = (0.0, 0.0, 0.0)
ob_cube_005.lock_rotations_4d = False
ob_cube_005.empty_display_type = 'ARROWS'
ob_cube_005.lineart.crease_threshold = 0.0
ob_cube_005.use_mesh_mirror_x = True
_m = ob_cube_005.modifiers.new('Solidify', 'SOLIDIFY')
_m.thickness = -0.11
_m = ob_cube_005.modifiers.new('Subdivision', 'SUBSURF')
_m.levels = 2
_m = ob_cube_005.modifiers.new('Mirror', 'MIRROR')
ob_cube_006.location = (0.0, -0.01838, 0.1164)
ob_cube_006.scale = (0.9655, 0.9655, 0.9655)
ob_cube_006.lock_rotations_4d = False
ob_cube_006.empty_display_type = 'ARROWS'
ob_cube_006.lineart.crease_threshold = 0.0
ob_cube_006.use_mesh_mirror_x = True
_m = ob_cube_006.modifiers.new('Solidify', 'SOLIDIFY')
_m.thickness = -0.13
_m = ob_cube_006.modifiers.new('Subdivision', 'SUBSURF')
_m.levels = 3
_m.render_levels = 3
ob_sphere.location = (0.009034, -0.7106, -0.478)
ob_sphere.scale = (-0.06634, -0.06634, -0.06634)
ob_sphere_001.location = (0.0, 0.0, 0.0)
_m = ob_sphere_001.modifiers.new('Mirror', 'MIRROR')
ob_cube_007.location = (-0.01901, -0.5836, -0.03557)
ob_cube_007.rotation_euler = (0.0, -0.0, -1.55)
ob_cube_007.scale = (0.01528, 0.111, -0.01234)
ob_cube_008.location = (-0.07608, -0.5769, 0.03315)
ob_cube_008.rotation_euler = (0.8904, -0.01643, -1.557)
ob_cube_008.scale = (0.01528, 0.08846, -0.0104)
ob_cube_009.location = (0.03546, -0.5763, 0.03033)
ob_cube_009.rotation_euler = (2.375, -0.01467, -1.586)
ob_cube_009.scale = (0.01528, 0.08806, -0.01045)
ob_nurbspath.location = (0.0, 1.192e-07, -1.49e-08)
ob_nurbspath.rotation_euler = (-0.0001264, 1.572, 0.2112)
ob_nurbspath.scale = (0.6217, 0.6344, 0.6344)
ob_nurbspath_001.location = (0.0, 1.192e-07, -1.49e-08)
ob_nurbspath_001.rotation_euler = (-0.0001264, 4.711, -0.2112)
ob_nurbspath_001.scale = (-0.6217, 0.6344, 0.6344)

# ---- collection membership
col_collection.objects.link(ob_cube)
col_collection.objects.link(ob_cube_001)
col_collection.objects.link(ob_cube_002)
col_collection.objects.link(ob_cube_003)
col_collection.objects.link(ob_cube_004)
col_collection.objects.link(ob_cube_005)
col_collection.objects.link(ob_cube_006)
col_collection.objects.link(ob_sphere)
col_collection.objects.link(ob_sphere_001)
col_collection.objects.link(ob_cube_007)
col_collection.objects.link(ob_cube_008)
col_collection.objects.link(ob_cube_009)
col_collection.objects.link(ob_nurbspath)
col_collection.objects.link(ob_nurbspath_001)

# ---- scene / render settings (as saved in the file)
scene.frame_start = 1; scene.frame_end = 250; scene.frame_set(1)
scene.render.engine = 'BLENDER_EEVEE_NEXT'
bpy.context.view_layer.update()

# ---- added for rendering (the .blend has no active camera and no usable light): camera, sun
cam_auto = bpy.data.cameras.new('AutoCamera')
cam_auto.lens = 50.0
cam_auto.sensor_width = 36.0
cam_auto.clip_end = 1000.0
ob_auto_camera = bpy.data.objects.new('AutoCamera', cam_auto)
scene.collection.objects.link(ob_auto_camera)
ob_auto_camera.location = (4.73423, -5.12412, 3.79149)
ob_auto_camera.rotation_euler = (1.09748, -7.21219e-08, 0.694738)
scene.camera = ob_auto_camera
light_auto_sun = bpy.data.lights.new('AutoSun', 'SUN')
light_auto_sun.energy = 3.0
light_auto_sun.angle = 0.0523599
ob_auto_sun = bpy.data.objects.new('AutoSun', light_auto_sun)
scene.collection.objects.link(ob_auto_sun)
ob_auto_sun.rotation_euler = (0.872665, 0.174533, 0.523599)
bpy.context.view_layer.update()
